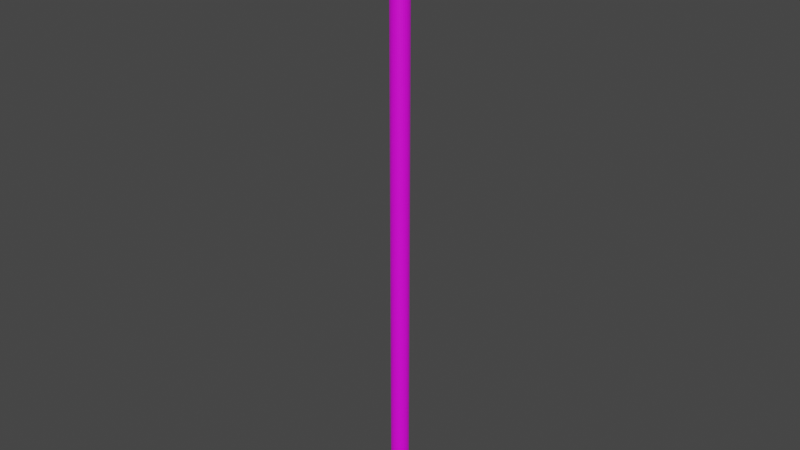 # Source: Casing.blend  (saved by Blender 3.2.14; exported with 4.5.12 LTS)
import bpy
from mathutils import Matrix  # noqa: F401  (used for matrix-valued properties, if any)

bpy.ops.wm.read_factory_settings(use_empty=True)
scene = bpy.context.scene
scene.name = 'Scene'

# ---- collections
col_borehole = bpy.data.collections.new('Borehole'); scene.collection.children.link(col_borehole)

# ---- images (referenced by path relative to the original .blend; pixels are not part of the script)
import os
ASSET_DIR = os.environ.get("B2B_ASSET_DIR", "")  # directory of the original .blend (textures are referenced by path, not embedded)
HERE = os.path.dirname(os.path.abspath(__file__))  # packed textures are extracted next to this script under _unpacked/

def load_image(name, relpath, width, height, colorspace="sRGB"):
    """Load a texture the original file referenced (path relative to the .blend, or extracted next to this script)."""
    p = next((c for c in (os.path.join(HERE, relpath), os.path.join(ASSET_DIR, relpath)) if relpath and os.path.exists(c)), "")
    if p:
        img = bpy.data.images.load(p, check_existing=True)
        img.name = name
    else:  # same state as the original file: an image datablock whose file is absent (Cycles renders it pink)
        img = bpy.data.images.new(name, width, height)
        img.source = "FILE"
        img.filepath = "//" + (relpath or name)
    img.colorspace_settings.name = colorspace
    return img
img_palette_png = load_image('Palette.png', 'Palette.png', 1024, 1024, 'sRGB')

# ---- materials (node trees are filled in below, after node groups)
mat_casing = bpy.data.materials.new('Casing')
mat_casing.use_transparent_shadow = False

# ---- material node trees
mat_casing.use_nodes = True; mat_casing.node_tree.nodes.clear()
_N = mat_casing.node_tree.nodes; _L = mat_casing.node_tree.links
n0 = _N.new('ShaderNodeBsdfPrincipled'); n0.name = 'Principled BSDF'; n0.location = (10, 300)
n0.distribution = 'GGX'
n0.subsurface_method = 'RANDOM_WALK_SKIN'
n0.inputs[3].default_value = 1.45
n0.inputs[27].default_value = (0.0, 0.0, 0.0, 1.0)
n0.inputs[28].default_value = 1.0
n1 = _N.new('ShaderNodeOutputMaterial'); n1.name = 'Material Output'; n1.location = (300, 300)
n2 = _N.new('ShaderNodeTexImage'); n2.name = 'Image Texture'; n2.location = (-344, 193)
n2.image = img_palette_png
_L.new(n0.outputs[0], n1.inputs[0])
_L.new(n2.outputs[0], n0.inputs[0])
n1.is_active_output = True

# ---- world
world_world = bpy.data.worlds.new('World'); scene.world = world_world
world_world.use_nodes = True; world_world.node_tree.nodes.clear()
_N = world_world.node_tree.nodes; _L = world_world.node_tree.links
n0 = _N.new('ShaderNodeOutputWorld'); n0.name = 'World Output'; n0.location = (300, 300)
n1 = _N.new('ShaderNodeBackground'); n1.name = 'Background'; n1.location = (10, 300)
n1.inputs[0].default_value = (0.05088, 0.05088, 0.05088, 1.0)
_L.new(n1.outputs[0], n0.inputs[0])
n0.is_active_output = True
world_world.color = (0.05088, 0.05088, 0.05088)
world_world.use_sun_shadow = False
world_world.sun_shadow_jitter_overblur = 0.0

# ---- meshes
me_casing = bpy.data.meshes.new('Casing')
me_casing.from_pydata([(1.397e-09, 1.1, -100.0), (-0.2146, 1.079, -100.0), (-0.421, 1.016, -100.0), (-0.6111, 0.9146, -100.0), (-0.7778, 0.7778, -100.0), (-0.9146, 0.6111, -100.0), (-1.016, 0.421, -100.0), (-1.079, 0.2146, -100.0), (-1.1, -4.547e-08, -100.0), (-1.079, -0.2146, -100.0), (-1.016, -0.421, -100.0), (-0.9146, -0.6111, -100.0), (-0.7778, -0.7778, -100.0), (-0.6111, -0.9146, -100.0), (-0.421, -1.016, -100.0), (-0.2146, -1.079, -100.0), (9.756e-08, -1.1, -100.0), (0.2146, -1.079, -100.0), (0.421, -1.016, -100.0), (0.6111, -0.9146, -100.0), (0.7778, -0.7778, -100.0), (0.9146, -0.6111, -100.0), (1.016, -0.421, -100.0), (1.079, -0.2146, -100.0), (1.1, 1.573e-08, -100.0), (1.079, 0.2146, -100.0), (1.016, 0.421, -100.0), (0.9146, 0.6111, -100.0), (0.7778, 0.7778, -100.0), (0.6111, 0.9146, -100.0), (0.421, 1.016, -100.0), (0.2146, 1.079, -100.0), (-2.639e-09, 1.467, -100.0), (-0.2861, 1.438, -100.0), (-0.5613, 1.355, -100.0), (-0.8148, 1.219, -100.0), (-1.037, 1.037, -100.0), (-1.219, 0.8148, -100.0), (-1.355, 0.5613, -100.0), (-1.438, 0.2861, -100.0), (-1.467, -6.808e-08, -100.0), (-1.438, -0.2861, -100.0), (-1.355, -0.5613, -100.0), (-1.219, -0.8148, -100.0), (-1.037, -1.037, -100.0), (-0.8148, -1.219, -100.0), (-0.5613, -1.355, -100.0), (-0.2861, -1.438, -100.0), (1.256e-07, -1.467, -100.0), (0.2861, -1.438, -100.0), (0.5613, -1.355, -100.0), (0.8148, -1.219, -100.0), (1.037, -1.037, -100.0), (1.219, -0.8148, -100.0), (1.355, -0.5613, -100.0), (1.438, -0.2861, -100.0), (1.467, 1.352e-08, -100.0), (1.438, 0.2861, -100.0), (1.355, 0.5613, -100.0), (1.219, 0.8148, -100.0), (1.037, 1.037, -100.0), (0.8148, 1.219, -100.0), (0.5613, 1.355, -100.0), (0.2861, 1.438, -100.0), (8.304e-10, 1.151, 0.0), (1.397e-09, 1.1, -0.05123), (-0.2146, 1.079, -0.05123), (-0.2246, 1.129, 0.0), (-0.421, 1.016, -0.05123), (-0.4407, 1.064, 0.0), (-0.6111, 0.9146, -0.05123), (-0.6397, 0.9574, 0.0), (-0.7778, 0.7778, -0.05123), (-0.8142, 0.8142, 0.0), (-0.9146, 0.6111, -0.05123), (-0.9574, 0.6397, 0.0), (-1.016, 0.421, -0.05123), (-1.064, 0.4407, 0.0), (-1.079, 0.2146, -0.05123), (-1.129, 0.2246, 0.0), (-1.1, -4.547e-08, -0.05123), (-1.151, -4.865e-08, 0.0), (-1.079, -0.2146, -0.05123), (-1.129, -0.2246, 0.0), (-1.016, -0.421, -0.05123), (-1.064, -0.4407, 0.0), (-0.9146, -0.6111, -0.05123), (-0.9574, -0.6397, 0.0), (-0.7778, -0.7778, -0.05123), (-0.8142, -0.8142, 0.0), (-0.6111, -0.9146, -0.05123), (-0.6397, -0.9574, 0.0), (-0.421, -1.016, -0.05123), (-0.4407, -1.064, 0.0), (-0.2146, -1.079, -0.05123), (-0.2246, -1.129, 0.0), (9.756e-08, -1.1, -0.05123), (1.015e-07, -1.151, 0.0), (0.2146, -1.079, -0.05123), (0.2246, -1.129, 0.0), (0.421, -1.016, -0.05123), (0.4407, -1.064, 0.0), (0.6111, -0.9146, -0.05123), (0.6397, -0.9574, 0.0), (0.7778, -0.7778, -0.05123), (0.8142, -0.8142, 0.0), (0.9146, -0.6111, -0.05123), (0.9574, -0.6397, 0.0), (1.016, -0.421, -0.05123), (1.064, -0.4407, 0.0), (1.079, -0.2146, -0.05123), (1.129, -0.2246, 0.0), (1.1, 1.573e-08, -0.05123), (1.151, 1.541e-08, 0.0), (1.079, 0.2146, -0.05123), (1.129, 0.2246, 0.0), (1.016, 0.421, -0.05123), (1.064, 0.4407, 0.0), (0.9146, 0.6111, -0.05123), (0.9574, 0.6397, 0.0), (0.7778, 0.7778, -0.05123), (0.8142, 0.8142, 0.0), (0.6111, 0.9146, -0.05123), (0.6397, 0.9574, 0.0), (0.421, 1.016, -0.05123), (0.4407, 1.064, 0.0), (0.2146, 1.079, -0.05123), (0.2246, 1.129, 0.0), (-2.639e-09, 1.467, -0.05123), (-2.072e-09, 1.415, 0.0), (-0.2761, 1.388, 0.0), (-0.2861, 1.438, -0.05123), (-0.5416, 1.307, 0.0), (-0.5613, 1.355, -0.05123), (-0.7862, 1.177, 0.0), (-0.8148, 1.219, -0.05123), (-1.001, 1.001, 0.0), (-1.037, 1.037, -0.05123), (-1.177, 0.7862, 0.0), (-1.219, 0.8148, -0.05123), (-1.307, 0.5416, 0.0), (-1.355, 0.5613, -0.05123), (-1.388, 0.2761, 0.0), (-1.438, 0.2861, -0.05123), (-1.415, -6.491e-08, 0.0), (-1.467, -6.808e-08, -0.05123), (-1.388, -0.2761, 0.0), (-1.438, -0.2861, -0.05123), (-1.307, -0.5416, 0.0), (-1.355, -0.5613, -0.05123), (-1.177, -0.7862, 0.0), (-1.219, -0.8148, -0.05123), (-1.001, -1.001, 0.0), (-1.037, -1.037, -0.05123), (-0.7862, -1.177, 0.0), (-0.8148, -1.219, -0.05123), (-0.5416, -1.307, 0.0), (-0.5613, -1.355, -0.05123), (-0.2761, -1.388, 0.0), (-0.2861, -1.438, -0.05123), (1.216e-07, -1.415, 0.0), (1.256e-07, -1.467, -0.05123), (0.2761, -1.388, 0.0), (0.2861, -1.438, -0.05123), (0.5416, -1.307, 0.0), (0.5613, -1.355, -0.05123), (0.7862, -1.177, 0.0), (0.8148, -1.219, -0.05123), (1.001, -1.001, 0.0), (1.037, -1.037, -0.05123), (1.177, -0.7862, 0.0), (1.219, -0.8148, -0.05123), (1.307, -0.5416, 0.0), (1.355, -0.5613, -0.05123), (1.388, -0.2761, 0.0), (1.438, -0.2861, -0.05123), (1.415, 1.383e-08, 0.0), (1.467, 1.352e-08, -0.05123), (1.388, 0.2761, 0.0), (1.438, 0.2861, -0.05123), (1.307, 0.5416, 0.0), (1.355, 0.5613, -0.05123), (1.177, 0.7862, 0.0), (1.219, 0.8148, -0.05123), (1.001, 1.001, 0.0), (1.037, 1.037, -0.05123), (0.7862, 1.177, 0.0), (0.8148, 1.219, -0.05123), (0.5416, 1.307, 0.0), (0.5613, 1.355, -0.05123), (0.2761, 1.388, 0.0), (0.2861, 1.438, -0.05123)], [], [(72, 4, 3, 70), (126, 31, 30, 124), (100, 18, 17, 98), (74, 5, 4, 72), (128, 32, 33, 131), (102, 19, 18, 100), (76, 6, 5, 74), (68, 2, 1, 66), (104, 20, 19, 102), (78, 7, 6, 76), (106, 21, 20, 104), (80, 8, 7, 78), (108, 22, 21, 106), (82, 9, 8, 80), (110, 23, 22, 108), (84, 10, 9, 82), (112, 24, 23, 110), (86, 11, 10, 84), (114, 25, 24, 112), (88, 12, 11, 86), (116, 26, 25, 114), (90, 13, 12, 88), (118, 27, 26, 116), (92, 14, 13, 90), (120, 28, 27, 118), (94, 15, 14, 92), (65, 0, 31, 126), (122, 29, 28, 120), (96, 16, 15, 94), (70, 3, 2, 68), (124, 30, 29, 122), (98, 17, 16, 96), (177, 56, 57, 179), (123, 186, 188, 125), (71, 134, 136, 73), (179, 57, 58, 181), (125, 188, 190, 127), (73, 136, 138, 75), (181, 58, 59, 183), (127, 190, 129, 64), (75, 138, 140, 77), (183, 59, 60, 185), (191, 63, 32, 128), (77, 140, 142, 79), (185, 60, 61, 187), (133, 34, 35, 135), (79, 142, 144, 81), (187, 61, 62, 189), (135, 35, 36, 137), (81, 144, 146, 83), (189, 62, 63, 191), (137, 36, 37, 139), (83, 146, 148, 85), (139, 37, 38, 141), (85, 148, 150, 87), (131, 33, 34, 133), (141, 38, 39, 143), (87, 150, 152, 89), (143, 39, 40, 145), (89, 152, 154, 91), (145, 40, 41, 147), (91, 154, 156, 93), (147, 41, 42, 149), (93, 156, 158, 95), (149, 42, 43, 151), (95, 158, 160, 97), (151, 43, 44, 153), (97, 160, 162, 99), (153, 44, 45, 155), (99, 162, 164, 101), (155, 45, 46, 157), (101, 164, 166, 103), (157, 46, 47, 159), (103, 166, 168, 105), (159, 47, 48, 161), (105, 168, 170, 107), (161, 48, 49, 163), (107, 170, 172, 109), (163, 49, 50, 165), (109, 172, 174, 111), (165, 50, 51, 167), (111, 174, 176, 113), (167, 51, 52, 169), (113, 176, 178, 115), (169, 52, 53, 171), (115, 178, 180, 117), (171, 53, 54, 173), (117, 180, 182, 119), (64, 129, 130, 67), (173, 54, 55, 175), (119, 182, 184, 121), (67, 130, 132, 69), (175, 55, 56, 177), (121, 184, 186, 123), (69, 132, 134, 71), (67, 66, 65, 64), (69, 68, 66, 67), (71, 70, 68, 69), (73, 72, 70, 71), (75, 74, 72, 73), (77, 76, 74, 75), (79, 78, 76, 77), (81, 80, 78, 79), (83, 82, 80, 81), (85, 84, 82, 83), (87, 86, 84, 85), (89, 88, 86, 87), (91, 90, 88, 89), (93, 92, 90, 91), (95, 94, 92, 93), (97, 96, 94, 95), (99, 98, 96, 97), (101, 100, 98, 99), (103, 102, 100, 101), (105, 104, 102, 103), (107, 106, 104, 105), (109, 108, 106, 107), (111, 110, 108, 109), (113, 112, 110, 111), (115, 114, 112, 113), (117, 116, 114, 115), (119, 118, 116, 117), (121, 120, 118, 119), (123, 122, 120, 121), (125, 124, 122, 123), (127, 126, 124, 125), (64, 65, 126, 127), (131, 130, 129, 128), (133, 132, 130, 131), (135, 134, 132, 133), (137, 136, 134, 135), (139, 138, 136, 137), (141, 140, 138, 139), (143, 142, 140, 141), (145, 144, 142, 143), (147, 146, 144, 145), (149, 148, 146, 147), (151, 150, 148, 149), (153, 152, 150, 151), (155, 154, 152, 153), (157, 156, 154, 155), (159, 158, 156, 157), (161, 160, 158, 159), (163, 162, 160, 161), (165, 164, 162, 163), (167, 166, 164, 165), (169, 168, 166, 167), (171, 170, 168, 169), (173, 172, 170, 171), (175, 174, 172, 173), (177, 176, 174, 175), (179, 178, 176, 177), (181, 180, 178, 179), (183, 182, 180, 181), (185, 184, 182, 183), (187, 186, 184, 185), (189, 188, 186, 187), (191, 190, 188, 189), (128, 129, 190, 191), (66, 1, 0, 65)])
_uv = me_casing.uv_layers.new(name='UVMap')
_uv.uv.foreach_set('vector', [0.06763, 0.76, 0.06763, 0.76, 0.06763, 0.76, 0.06763, 0.76, 0.06763, 0.76, 0.06763, 0.76, 0.06763, 0.76, 0.06763, 0.76, 0.06763, 0.76, 0.06763, 0.76, 0.06763, 0.76, 0.06763, 0.76, 0.06763, 0.76, 0.06763, 0.76, 0.06763, 0.76, 0.06763, 0.76, 0.06763, 0.76, 0.06763, 0.76, 0.06763, 0.76, 0.06763, 0.76, 0.06763, 0.76, 0.06763, 0.76, 0.06763, 0.76, 0.06763, 0.76, 0.06763, 0.76, 0.06763, 0.76, 0.06763, 0.76, 0.06763, 0.76, 0.06763, 0.76, 0.06763, 0.76, 0.06763, 0.76, 0.06763, 0.76, 0.06763, 0.76, 0.06763, 0.76, 0.06763, 0.76, 0.06763, 0.76, 0.06763, 0.76, 0.06763, 0.76, 0.06763, 0.76, 0.06763, 0.76, 0.06763, 0.76, 0.06763, 0.76, 0.06763, 0.76, 0.06763, 0.76, 0.06763, 0.76, 0.06763, 0.76, 0.06763, 0.76, 0.06763, 0.76, 0.06763, 0.76, 0.06763, 0.76, 0.06763, 0.76, 0.06763, 0.76, 0.06763, 0.76, 0.06763, 0.76, 0.06763, 0.76, 0.06763, 0.76, 0.06763, 0.76, 0.06763, 0.76, 0.06763, 0.76, 0.06763, 0.76, 0.06763, 0.76, 0.06763, 0.76, 0.06763, 0.76, 0.06763, 0.76, 0.06763, 0.76, 0.06763, 0.76, 0.06763, 0.76, 0.06763, 0.76, 0.06763, 0.76, 0.06763, 0.76, 0.06763, 0.76, 0.06763, 0.76, 0.06763, 0.76, 0.06763, 0.76, 0.06763, 0.76, 0.06763, 0.76, 0.06763, 0.76, 0.06763, 0.76, 0.06763, 0.76, 0.06763, 0.76, 0.06763, 0.76, 0.06763, 0.76, 0.06763, 0.76, 0.06763, 0.76, 0.06763, 0.76, 0.06763, 0.76, 0.06763, 0.76, 0.06763, 0.76, 0.06763, 0.76, 0.06763, 0.76, 0.06763, 0.76, 0.06763, 0.76, 0.06763, 0.76, 0.06763, 0.76, 0.06763, 0.76, 0.06763, 0.76, 0.06763, 0.76, 0.06763, 0.76, 0.06763, 0.76, 0.06763, 0.76, 0.06763, 0.76, 0.06763, 0.76, 0.06763, 0.76, 0.06763, 0.76, 0.06763, 0.76, 0.06763, 0.76, 0.06763, 0.76, 0.06763, 0.76, 0.06763, 0.76, 0.06763, 0.76, 0.06763, 0.76, 0.06763, 0.76, 0.06763, 0.76, 0.06763, 0.76, 0.06763, 0.76, 0.06763, 0.76, 0.06763, 0.76, 0.06763, 0.76, 0.06763, 0.76, 0.06763, 0.76, 0.06763, 0.76, 0.06763, 0.76, 0.06763, 0.76, 0.06763, 0.76, 0.06763, 0.76, 0.06763, 0.76, 0.06763, 0.76, 0.06763, 0.76, 0.06763, 0.76, 0.06763, 0.76, 0.06763, 0.76, 0.06763, 0.76, 0.06763, 0.76, 0.06763, 0.76, 0.06763, 0.76, 0.06763, 0.76, 0.06763, 0.76, 0.06763, 0.76, 0.06763, 0.76, 0.06763, 0.76, 0.06763, 0.76, 0.06763, 0.76, 0.06763, 0.76, 0.06763, 0.76, 0.06763, 0.76, 0.06763, 0.76, 0.06763, 0.76, 0.06763, 0.76, 0.06763, 0.76, 0.06763, 0.76, 0.06763, 0.76, 0.06763, 0.76, 0.06763, 0.76, 0.06763, 0.76, 0.06763, 0.76, 0.06763, 0.76, 0.06763, 0.76, 0.06763, 0.76, 0.06763, 0.76, 0.06763, 0.76, 0.06763, 0.76, 0.06763, 0.76, 0.06763, 0.76, 0.06763, 0.76, 0.06763, 0.76, 0.06763, 0.76, 0.06763, 0.76, 0.06763, 0.76, 0.06763, 0.76, 0.06763, 0.76, 0.06763, 0.76, 0.06763, 0.76, 0.06763, 0.76, 0.06763, 0.76, 0.06763, 0.76, 0.06763, 0.76, 0.06763, 0.76, 0.06763, 0.76, 0.06763, 0.76, 0.06763, 0.76, 0.06763, 0.76, 0.06763, 0.76, 0.06763, 0.76, 0.06763, 0.76, 0.06763, 0.76, 0.06763, 0.76, 0.06763, 0.76, 0.06763, 0.76, 0.06763, 0.76, 0.06763, 0.76, 0.06763, 0.76, 0.06763, 0.76, 0.06763, 0.76, 0.06763, 0.76, 0.06763, 0.76, 0.06763, 0.76, 0.06763, 0.76, 0.06763, 0.76, 0.06763, 0.76, 0.06763, 0.76, 0.06763, 0.76, 0.06763, 0.76, 0.06763, 0.76, 0.06763, 0.76, 0.06763, 0.76, 0.06763, 0.76, 0.06763, 0.76, 0.06763, 0.76, 0.06763, 0.76, 0.06763, 0.76, 0.06763, 0.76, 0.06763, 0.76, 0.06763, 0.76, 0.06763, 0.76, 0.06763, 0.76, 0.06763, 0.76, 0.06763, 0.76, 0.06763, 0.76, 0.06763, 0.76, 0.06763, 0.76, 0.06763, 0.76, 0.06763, 0.76, 0.06763, 0.76, 0.06763, 0.76, 0.06763, 0.76, 0.06763, 0.76, 0.06763, 0.76, 0.06763, 0.76, 0.06763, 0.76, 0.06763, 0.76, 0.06763, 0.76, 0.06763, 0.76, 0.06763, 0.76, 0.06763, 0.76, 0.06763, 0.76, 0.06763, 0.76, 0.06763, 0.76, 0.06763, 0.76, 0.06763, 0.76, 0.06763, 0.76, 0.06763, 0.76, 0.06763, 0.76, 0.06763, 0.76, 0.06763, 0.76, 0.06763, 0.76, 0.06763, 0.76, 0.06763, 0.76, 0.06763, 0.76, 0.06763, 0.76, 0.06763, 0.76, 0.06763, 0.76, 0.06763, 0.76, 0.06763, 0.76, 0.06763, 0.76, 0.06763, 0.76, 0.06763, 0.76, 0.06763, 0.76, 0.06763, 0.76, 0.06763, 0.76, 0.06763, 0.76, 0.06763, 0.76, 0.06763, 0.76, 0.06763, 0.76, 0.06763, 0.76, 0.06763, 0.76, 0.06763, 0.76, 0.06763, 0.76, 0.06763, 0.76, 0.06763, 0.76, 0.06763, 0.76, 0.06763, 0.76, 0.06763, 0.76, 0.06763, 0.76, 0.06763, 0.76, 0.06763, 0.76, 0.06763, 0.76, 0.06763, 0.76, 0.06763, 0.76, 0.06763, 0.76, 0.06763, 0.76, 0.06763, 0.76, 0.06763, 0.76, 0.06763, 0.76, 0.06763, 0.76, 0.06763, 0.76, 0.06763, 0.76, 0.06763, 0.76, 0.06763, 0.76, 0.06763, 0.76, 0.06763, 0.76, 0.06763, 0.76, 0.06763, 0.76, 0.06763, 0.76, 0.06763, 0.76, 0.06763, 0.76, 0.06763, 0.76, 0.06763, 0.76, 0.06763, 0.76, 0.06763, 0.76, 0.06763, 0.76, 0.06763, 0.76, 0.06763, 0.76, 0.06763, 0.76, 0.06763, 0.76, 0.06763, 0.76, 0.06763, 0.76, 0.06763, 0.76, 0.06763, 0.76, 0.06763, 0.76, 0.06763, 0.76, 0.06763, 0.76, 0.06763, 0.76, 0.06763, 0.76, 0.06763, 0.76, 0.06763, 0.76, 0.06763, 0.76, 0.06763, 0.76, 0.06763, 0.76, 0.06763, 0.76, 0.06763, 0.76, 0.06763, 0.76, 0.06763, 0.76, 0.06763, 0.76, 0.06763, 0.76, 0.06763, 0.76, 0.06763, 0.76, 0.06763, 0.76, 0.06763, 0.76, 0.06763, 0.76, 0.06763, 0.76, 0.06763, 0.76, 0.06763, 0.76, 0.06763, 0.76, 0.06763, 0.76, 0.06763, 0.76, 0.06763, 0.76, 0.06763, 0.76, 0.06763, 0.76, 0.06763, 0.76, 0.06763, 0.76, 0.06763, 0.76, 0.06763, 0.76, 0.06763, 0.76, 0.06763, 0.76, 0.06763, 0.76, 0.06763, 0.76, 0.06763, 0.76, 0.06763, 0.76, 0.06763, 0.76, 0.06763, 0.76, 0.06763, 0.76, 0.06763, 0.76, 0.06763, 0.76, 0.06763, 0.76, 0.06763, 0.76, 0.06763, 0.76, 0.06763, 0.76, 0.06763, 0.76, 0.06763, 0.76, 0.06763, 0.76, 0.06763, 0.76, 0.06763, 0.76, 0.06763, 0.76, 0.06763, 0.76, 0.06763, 0.76, 0.06763, 0.76, 0.06763, 0.76, 0.06763, 0.76, 0.06763, 0.76, 0.06763, 0.76, 0.06763, 0.76, 0.06763, 0.76, 0.06763, 0.76, 0.06763, 0.76, 0.06763, 0.76, 0.06763, 0.76, 0.06763, 0.76, 0.06763, 0.76, 0.06763, 0.76, 0.06763, 0.76, 0.06763, 0.76, 0.06763, 0.76, 0.06763, 0.76, 0.06763, 0.76, 0.06763, 0.76, 0.06763, 0.76, 0.06763, 0.76, 0.06763, 0.76, 0.06763, 0.76, 0.06763, 0.76, 0.06763, 0.76, 0.06763, 0.76, 0.06763, 0.76, 0.06763, 0.76, 0.06763, 0.76, 0.06763, 0.76, 0.06763, 0.76, 0.06763, 0.76, 0.06763, 0.76, 0.06763, 0.76, 0.06763, 0.76, 0.06763, 0.76, 0.06763, 0.76, 0.06763, 0.76, 0.06763, 0.76, 0.06763, 0.76, 0.06763, 0.76, 0.06763, 0.76, 0.06763, 0.76, 0.06763, 0.76, 0.06763, 0.76, 0.06763, 0.76, 0.06763, 0.76, 0.06763, 0.76, 0.06763, 0.76, 0.06763, 0.76, 0.06763, 0.76, 0.06763, 0.76, 0.06763, 0.76, 0.06763, 0.76, 0.06763, 0.76, 0.06763, 0.76, 0.06763, 0.76, 0.06763, 0.76, 0.06763, 0.76, 0.06763, 0.76, 0.06763, 0.76, 0.06763, 0.76, 0.06763, 0.76, 0.06763, 0.76, 0.06763, 0.76, 0.06763, 0.76, 0.06763, 0.76, 0.06763, 0.76, 0.06763, 0.76, 0.06763, 0.76, 0.06763, 0.76, 0.06763, 0.76, 0.06763, 0.76, 0.06763, 0.76, 0.06763, 0.76, 0.06763, 0.76, 0.06763, 0.76, 0.06763, 0.76, 0.06763, 0.76, 0.06763, 0.76, 0.06763, 0.76, 0.06763, 0.76, 0.06763, 0.76, 0.06763, 0.76, 0.06763, 0.76, 0.06763, 0.76, 0.06763, 0.76, 0.06763, 0.76, 0.06763, 0.76, 0.06763, 0.76, 0.06763, 0.76, 0.06763, 0.76, 0.06763, 0.76, 0.06763, 0.76, 0.06763, 0.76, 0.06763, 0.76, 0.06763, 0.76, 0.06763, 0.76, 0.06763, 0.76, 0.06763, 0.76, 0.06763, 0.76, 0.06763, 0.76, 0.06763, 0.76, 0.06763, 0.76, 0.06763, 0.76, 0.06763, 0.76, 0.06763, 0.76, 0.06763, 0.76, 0.06763, 0.76, 0.06763, 0.76, 0.06763, 0.76, 0.06763, 0.76, 0.06763, 0.76, 0.06763, 0.76, 0.06763, 0.76, 0.06763, 0.76, 0.06763, 0.76, 0.06763, 0.76, 0.06763, 0.76, 0.06763, 0.76, 0.06763, 0.76, 0.06763, 0.76, 0.06763, 0.76, 0.06763, 0.76, 0.06763, 0.76, 0.06763, 0.76, 0.06763, 0.76, 0.06763, 0.76, 0.06763, 0.76, 0.06763, 0.76, 0.06763, 0.76, 0.06763, 0.76, 0.06763, 0.76, 0.06763, 0.76, 0.06763, 0.76, 0.06763, 0.76, 0.06763, 0.76, 0.06763, 0.76, 0.06763, 0.76, 0.06763, 0.76, 0.06763, 0.76, 0.06763, 0.76, 0.06763, 0.76, 0.06763, 0.76, 0.06763, 0.76, 0.06763, 0.76, 0.06763, 0.76, 0.06763, 0.76, 0.06763, 0.76, 0.06763, 0.76, 0.06763, 0.76, 0.06763, 0.76, 0.06763, 0.76, 0.06763, 0.76, 0.06763, 0.76, 0.06763, 0.76, 0.06763, 0.76, 0.06763, 0.76, 0.06763, 0.76, 0.06763, 0.76, 0.06763, 0.76, 0.06763, 0.76, 0.06763, 0.76, 0.06763, 0.76, 0.06763, 0.76, 0.06763, 0.76, 0.06763, 0.76, 0.06763, 0.76, 0.06763, 0.76, 0.06763, 0.76, 0.06763, 0.76, 0.06763, 0.76, 0.06763, 0.76, 0.06763, 0.76, 0.06763, 0.76, 0.06763, 0.76, 0.06763, 0.76, 0.06763, 0.76, 0.06763, 0.76, 0.06763, 0.76, 0.06763, 0.76, 0.06763, 0.76, 0.06763, 0.76, 0.06763, 0.76, 0.06763, 0.76, 0.06763, 0.76, 0.06763, 0.76, 0.06763, 0.76, 0.06763, 0.76, 0.06763, 0.76, 0.06763, 0.76, 0.06763, 0.76, 0.06763, 0.76, 0.06763, 0.76, 0.06763, 0.76, 0.06763, 0.76, 0.06763, 0.76, 0.06763, 0.76, 0.06763, 0.76, 0.06763, 0.76, 0.06763, 0.76, 0.06763, 0.76, 0.06763, 0.76, 0.06763, 0.76, 0.06763, 0.76, 0.06763, 0.76, 0.06763, 0.76, 0.06763, 0.76, 0.06763, 0.76, 0.06763, 0.76, 0.06763, 0.76, 0.06763, 0.76, 0.06763, 0.76, 0.06763, 0.76, 0.06763, 0.76, 0.06763, 0.76, 0.06763, 0.76, 0.06763, 0.76, 0.06763, 0.76, 0.06763, 0.76, 0.06763, 0.76, 0.06763, 0.76, 0.06763, 0.76, 0.06763, 0.76, 0.06763, 0.76, 0.06763, 0.76, 0.06763, 0.76, 0.06763, 0.76, 0.06763, 0.76, 0.06763, 0.76, 0.06763, 0.76, 0.06763, 0.76, 0.06763, 0.76, 0.06763, 0.76, 0.06763, 0.76, 0.06763, 0.76, 0.06763, 0.76, 0.06763, 0.76, 0.06763, 0.76, 0.06763, 0.76, 0.06763, 0.76, 0.06763, 0.76, 0.06763, 0.76, 0.06763, 0.76, 0.06763, 0.76, 0.06763, 0.76, 0.06763, 0.76, 0.06763, 0.76, 0.06763, 0.76, 0.06763, 0.76, 0.06763, 0.76, 0.06763, 0.76, 0.06763, 0.76, 0.06763, 0.76, 0.06763, 0.76, 0.06763, 0.76, 0.06763, 0.76, 0.06763, 0.76, 0.06763, 0.76, 0.06763, 0.76, 0.06763, 0.76, 0.06763, 0.76, 0.06763, 0.76, 0.06763, 0.76, 0.06763, 0.76, 0.06763, 0.76, 0.06763, 0.76, 0.06763, 0.76, 0.06763, 0.76, 0.06763, 0.76, 0.06763, 0.76, 0.06763, 0.76, 0.06763, 0.76, 0.06763, 0.76])
me_casing.materials.append(mat_casing)
me_casing.update()
me_head = bpy.data.meshes.new('Head')
me_head.from_pydata([(1.397e-09, 1.1, 0.0), (-0.2146, 1.079, 0.0), (-0.421, 1.016, 0.0), (-0.6111, 0.9146, 0.0), (-0.7778, 0.7778, 0.0), (-0.9146, 0.6111, 0.0), (-1.016, 0.421, 0.0), (-1.079, 0.2146, 0.0), (-1.1, -4.547e-08, 0.0), (-1.079, -0.2146, 0.0), (-1.016, -0.421, 0.0), (-0.9146, -0.6111, 0.0), (-0.7778, -0.7778, 0.0), (-0.6111, -0.9146, 0.0), (-0.421, -1.016, 0.0), (-0.2146, -1.079, 0.0), (9.756e-08, -1.1, 0.0), (0.2146, -1.079, 0.0), (0.421, -1.016, 0.0), (0.6111, -0.9146, 0.0), (0.7778, -0.7778, 0.0), (0.9146, -0.6111, 0.0), (1.016, -0.421, 0.0), (1.079, -0.2146, 0.0), (1.1, 1.573e-08, 0.0), (1.079, 0.2146, 0.0), (1.016, 0.421, 0.0), (0.9146, 0.6111, 0.0), (0.7778, 0.7778, 0.0), (0.6111, 0.9146, 0.0), (0.421, 1.016, 0.0), (0.2146, 1.079, 0.0), (-2.639e-09, 1.467, 0.0), (-0.2861, 1.438, 0.0), (-0.5613, 1.355, 0.0), (-0.8148, 1.219, 0.0), (-1.037, 1.037, 0.0), (-1.219, 0.8148, 0.0), (-1.355, 0.5613, 0.0), (-1.438, 0.2861, 0.0), (-1.467, -6.808e-08, 0.0), (-1.438, -0.2861, 0.0), (-1.355, -0.5613, 0.0), (-1.219, -0.8148, 0.0), (-1.037, -1.037, 0.0), (-0.8148, -1.219, 0.0), (-0.5613, -1.355, 0.0), (-0.2861, -1.438, 0.0), (1.256e-07, -1.467, 0.0), (0.2861, -1.438, 0.0), (0.5613, -1.355, 0.0), (0.8148, -1.219, 0.0), (1.037, -1.037, 0.0), (1.219, -0.8148, 0.0), (1.355, -0.5613, 0.0), (1.438, -0.2861, 0.0), (1.467, 1.352e-08, 0.0), (1.438, 0.2861, 0.0), (1.355, 0.5613, 0.0), (1.219, 0.8148, 0.0), (1.037, 1.037, 0.0), (0.8148, 1.219, 0.0), (0.5613, 1.355, 0.0), (0.2861, 1.438, 0.0), (-0.2861, 1.438, 1.0), (-2.639e-09, 1.467, 1.0), (-0.5613, 1.355, 1.0), (-0.8148, 1.219, 1.0), (-1.037, 1.037, 1.0), (-1.219, 0.8148, 1.0), (-1.355, 0.5613, 1.0), (-1.438, 0.2861, 1.0), (-1.467, -6.808e-08, 1.0), (-1.438, -0.2861, 1.0), (-1.355, -0.5613, 1.0), (-1.219, -0.8148, 1.0), (-1.037, -1.037, 1.0), (-0.8148, -1.219, 1.0), (-0.5613, -1.355, 1.0), (-0.2861, -1.438, 1.0), (1.256e-07, -1.467, 1.0), (0.2861, -1.438, 1.0), (0.5613, -1.355, 1.0), (0.8148, -1.219, 1.0), (1.037, -1.037, 1.0), (1.219, -0.8148, 1.0), (1.355, -0.5613, 1.0), (1.438, -0.2861, 1.0), (1.467, 1.352e-08, 1.0), (1.438, 0.2861, 1.0), (1.355, 0.5613, 1.0), (1.219, 0.8148, 1.0), (1.037, 1.037, 1.0), (0.8148, 1.219, 1.0), (0.5613, 1.355, 1.0), (0.2861, 1.438, 1.0), (1.037, -1.037, 0.5), (1.219, -0.8148, 0.5), (1.355, -0.5613, 0.5), (1.438, -0.2861, 0.5), (1.467, 1.352e-08, 0.5), (1.438, 0.2861, 0.5), (1.355, 0.5613, 0.5), (1.219, 0.8148, 0.5), (-2.639e-09, 1.467, 0.5), (-0.2861, 1.438, 0.5), (1.037, 1.037, 0.5), (-0.5613, 1.355, 0.5), (0.8148, 1.219, 0.5), (-0.8148, 1.219, 0.5), (0.5613, 1.355, 0.5), (-1.037, 1.037, 0.5), (0.2861, 1.438, 0.5), (-1.219, 0.8148, 0.5), (-1.355, 0.5613, 0.5), (-1.438, 0.2861, 0.5), (-1.467, -6.808e-08, 0.5), (-1.438, -0.2861, 0.5), (-1.355, -0.5613, 0.5), (-1.219, -0.8148, 0.5), (-1.037, -1.037, 0.5), (-0.8148, -1.219, 0.5), (-0.5613, -1.355, 0.5), (-0.2861, -1.438, 0.5), (1.256e-07, -1.467, 0.5), (0.2861, -1.438, 0.5), (0.5613, -1.355, 0.5), (0.8148, -1.219, 0.5), (-0.3251, 1.635, 1.0), (-3.791e-08, 1.667, 1.0), (-0.6378, 1.54, 1.0), (-0.9259, 1.386, 1.0), (-1.179, 1.179, 1.0), (-1.386, 0.9259, 1.0), (-1.54, 0.6378, 1.0), (-1.635, 0.3251, 1.0), (-1.667, -7.476e-08, 1.0), (-1.635, -0.3251, 1.0), (-1.54, -0.6378, 1.0), (-1.386, -0.9259, 1.0), (-1.179, -1.179, 1.0), (-0.9259, -1.386, 1.0), (-0.6378, -1.54, 1.0), (-0.3251, -1.635, 1.0), (1.37e-07, -1.667, 1.0), (0.3251, -1.635, 1.0), (0.6378, -1.54, 1.0), (0.9259, -1.386, 1.0), (1.179, -1.179, 1.0), (1.386, -0.9259, 1.0), (1.54, -0.6378, 1.0), (1.635, -0.3251, 1.0), (1.667, 1.352e-08, 1.0), (1.635, 0.3251, 1.0), (1.54, 0.6378, 1.0), (1.386, 0.9259, 1.0), (1.179, 1.179, 1.0), (0.9259, 1.386, 1.0), (0.6378, 1.54, 1.0), (0.3251, 1.635, 1.0), (1.179, -1.179, 0.5906), (1.114, -1.114, 0.5), (1.16, -1.16, 0.5265), (-3.791e-08, 1.667, 0.5906), (-2.186e-08, 1.576, 0.5), (-3.318e-08, 1.64, 0.5265), (1.31, -0.8754, 0.5), (1.386, -0.9259, 0.5906), (1.364, -0.9111, 0.5265), (1.456, -0.603, 0.5), (1.54, -0.6378, 0.5906), (1.515, -0.6276, 0.5265), (1.545, -0.3074, 0.5), (1.635, -0.3251, 0.5906), (1.608, -0.3199, 0.5265), (1.576, 1.352e-08, 0.5), (1.667, 1.352e-08, 0.5906), (1.64, 1.35e-08, 0.5265), (1.545, 0.3074, 0.5), (1.635, 0.3251, 0.5906), (1.608, 0.3199, 0.5265), (1.456, 0.603, 0.5), (1.54, 0.6378, 0.5906), (1.515, 0.6276, 0.5265), (1.31, 0.8754, 0.5), (1.386, 0.9259, 0.5906), (1.364, 0.9111, 0.5265), (-0.3074, 1.545, 0.5), (-0.3251, 1.635, 0.5906), (-0.3199, 1.608, 0.5265), (1.114, 1.114, 0.5), (1.179, 1.179, 0.5906), (1.16, 1.16, 0.5265), (-0.603, 1.456, 0.5), (-0.6378, 1.54, 0.5906), (-0.6276, 1.515, 0.5265), (0.8754, 1.31, 0.5), (0.9259, 1.386, 0.5906), (0.9111, 1.364, 0.5265), (-0.8754, 1.31, 0.5), (-0.9259, 1.386, 0.5906), (-0.9111, 1.364, 0.5265), (0.603, 1.456, 0.5), (0.6378, 1.54, 0.5906), (0.6276, 1.515, 0.5265), (-1.114, 1.114, 0.5), (-1.179, 1.179, 0.5906), (-1.16, 1.16, 0.5265), (0.3074, 1.545, 0.5), (0.3251, 1.635, 0.5906), (0.3199, 1.608, 0.5265), (-1.31, 0.8754, 0.5), (-1.386, 0.9259, 0.5906), (-1.364, 0.9111, 0.5265), (-1.456, 0.603, 0.5), (-1.54, 0.6378, 0.5906), (-1.515, 0.6276, 0.5265), (-1.545, 0.3074, 0.5), (-1.635, 0.3251, 0.5906), (-1.608, 0.3199, 0.5265), (-1.576, -7.172e-08, 0.5), (-1.667, -7.476e-08, 0.5906), (-1.64, -7.381e-08, 0.5265), (-1.545, -0.3074, 0.5), (-1.635, -0.3251, 0.5906), (-1.608, -0.3199, 0.5265), (-1.456, -0.603, 0.5), (-1.54, -0.6378, 0.5906), (-1.515, -0.6276, 0.5265), (-1.31, -0.8754, 0.5), (-1.386, -0.9259, 0.5906), (-1.364, -0.9111, 0.5265), (-1.114, -1.114, 0.5), (-1.179, -1.179, 0.5906), (-1.16, -1.16, 0.5265), (-0.8754, -1.31, 0.5), (-0.9259, -1.386, 0.5906), (-0.9111, -1.364, 0.5265), (-0.603, -1.456, 0.5), (-0.6378, -1.54, 0.5906), (-0.6276, -1.515, 0.5265), (-0.3074, -1.545, 0.5), (-0.3251, -1.635, 0.5906), (-0.3199, -1.608, 0.5265), (1.318e-07, -1.576, 0.5), (1.37e-07, -1.667, 0.5906), (1.355e-07, -1.64, 0.5265), (0.3074, -1.545, 0.5), (0.3251, -1.635, 0.5906), (0.3199, -1.608, 0.5265), (0.603, -1.456, 0.5), (0.6378, -1.54, 0.5906), (0.6276, -1.515, 0.5265), (0.8754, -1.31, 0.5), (0.9259, -1.386, 0.5906), (0.9111, -1.364, 0.5265), (-0.2146, 1.079, 0.7744), (-0.2588, 1.301, 1.0), (-0.2276, 1.144, 0.9339), (-1.098e-09, 1.327, 1.0), (1.397e-09, 1.1, 0.7744), (6.985e-10, 1.166, 0.9339), (-0.421, 1.016, 0.7744), (-0.5077, 1.226, 1.0), (-0.4464, 1.078, 0.9339), (-0.6111, 0.9146, 0.7744), (-0.7371, 1.103, 1.0), (-0.648, 0.9698, 0.9339), (-0.7778, 0.7778, 0.7744), (-0.9381, 0.9381, 1.0), (-0.8248, 0.8248, 0.9339), (-0.9146, 0.6111, 0.7744), (-1.103, 0.7371, 1.0), (-0.9698, 0.648, 0.9339), (-1.016, 0.421, 0.7744), (-1.226, 0.5077, 1.0), (-1.078, 0.4464, 0.9339), (-1.079, 0.2146, 0.7744), (-1.301, 0.2588, 1.0), (-1.144, 0.2276, 0.9339), (-1.1, -4.547e-08, 0.7744), (-1.327, -5.945e-08, 1.0), (-1.166, -4.983e-08, 0.9339), (-1.079, -0.2146, 0.7744), (-1.301, -0.2588, 1.0), (-1.144, -0.2276, 0.9339), (-1.016, -0.421, 0.7744), (-1.226, -0.5077, 1.0), (-1.078, -0.4464, 0.9339), (-0.9146, -0.6111, 0.7744), (-1.103, -0.7371, 1.0), (-0.9698, -0.648, 0.9339), (-0.7778, -0.7778, 0.7744), (-0.9381, -0.9381, 1.0), (-0.8248, -0.8248, 0.9339), (-0.6111, -0.9146, 0.7744), (-0.7371, -1.103, 1.0), (-0.648, -0.9698, 0.9339), (-0.421, -1.016, 0.7744), (-0.5077, -1.226, 1.0), (-0.4464, -1.078, 0.9339), (-0.2146, -1.079, 0.7744), (-0.2588, -1.301, 1.0), (-0.2276, -1.144, 0.9339), (9.756e-08, -1.1, 0.7744), (1.149e-07, -1.327, 1.0), (1.029e-07, -1.166, 0.9339), (0.2146, -1.079, 0.7744), (0.2588, -1.301, 1.0), (0.2276, -1.144, 0.9339), (0.421, -1.016, 0.7744), (0.5077, -1.226, 1.0), (0.4464, -1.078, 0.9339), (0.6111, -0.9146, 0.7744), (0.7371, -1.103, 1.0), (0.648, -0.9698, 0.9339), (0.7778, -0.7778, 0.7744), (0.9381, -0.9381, 1.0), (0.8248, -0.8248, 0.9339), (0.9146, -0.6111, 0.7744), (1.103, -0.7371, 1.0), (0.9698, -0.648, 0.9339), (1.016, -0.421, 0.7744), (1.226, -0.5077, 1.0), (1.078, -0.4464, 0.9339), (1.079, -0.2146, 0.7744), (1.301, -0.2588, 1.0), (1.144, -0.2276, 0.9339), (1.1, 1.573e-08, 0.7744), (1.327, 1.436e-08, 1.0), (1.166, 1.537e-08, 0.9339), (1.079, 0.2146, 0.7744), (1.301, 0.2588, 1.0), (1.144, 0.2276, 0.9339), (1.016, 0.421, 0.7744), (1.226, 0.5077, 1.0), (1.078, 0.4464, 0.9339), (0.9146, 0.6111, 0.7744), (1.103, 0.7371, 1.0), (0.9698, 0.648, 0.9339), (0.7778, 0.7778, 0.7744), (0.9381, 0.9381, 1.0), (0.8248, 0.8248, 0.9339), (0.6111, 0.9146, 0.7744), (0.7371, 1.103, 1.0), (0.648, 0.9698, 0.9339), (0.421, 1.016, 0.7744), (0.5077, 1.226, 1.0), (0.4464, 1.078, 0.9339), (0.2146, 1.079, 0.7744), (0.2588, 1.301, 1.0), (0.2276, 1.144, 0.9339)], [], [(4, 5, 37, 36), (31, 0, 32, 63), (18, 19, 51, 50), (5, 6, 38, 37), (19, 20, 52, 51), (6, 7, 39, 38), (20, 21, 53, 52), (7, 8, 40, 39), (21, 22, 54, 53), (8, 9, 41, 40), (22, 23, 55, 54), (9, 10, 42, 41), (23, 24, 56, 55), (10, 11, 43, 42), (24, 25, 57, 56), (11, 12, 44, 43), (25, 26, 58, 57), (12, 13, 45, 44), (26, 27, 59, 58), (13, 14, 46, 45), (0, 1, 33, 32), (27, 28, 60, 59), (14, 15, 47, 46), (1, 2, 34, 33), (28, 29, 61, 60), (15, 16, 48, 47), (2, 3, 35, 34), (29, 30, 62, 61), (16, 17, 49, 48), (3, 4, 36, 35), (30, 31, 63, 62), (17, 18, 50, 49), (5, 271, 274, 6), (2, 262, 265, 3), (19, 313, 316, 20), (6, 274, 277, 7), (20, 316, 319, 21), (7, 277, 280, 8), (21, 319, 322, 22), (8, 280, 283, 9), (22, 322, 325, 23), (9, 283, 286, 10), (23, 325, 328, 24), (10, 286, 289, 11), (24, 328, 331, 25), (11, 289, 292, 12), (25, 331, 334, 26), (12, 292, 295, 13), (26, 334, 337, 27), (13, 295, 298, 14), (27, 337, 340, 28), (14, 298, 301, 15), (1, 256, 262, 2), (28, 340, 343, 29), (15, 301, 304, 16), (259, 65, 64, 257), (29, 343, 346, 30), (16, 304, 307, 17), (3, 265, 268, 4), (30, 346, 349, 31), (17, 307, 310, 18), (4, 268, 271, 5), (18, 310, 313, 19), (332, 89, 90, 335), (230, 139, 138, 227), (335, 90, 91, 338), (257, 64, 66, 263), (76, 140, 141, 77), (338, 91, 92, 341), (31, 349, 260, 0), (120, 232, 229, 119), (341, 92, 93, 344), (263, 66, 67, 266), (75, 139, 140, 76), (344, 93, 94, 347), (266, 67, 68, 269), (233, 140, 139, 230), (347, 94, 95, 350), (269, 68, 69, 272), (74, 138, 139, 75), (350, 95, 65, 259), (272, 69, 70, 275), (236, 141, 140, 233), (73, 137, 138, 74), (275, 70, 71, 278), (239, 142, 141, 236), (72, 136, 137, 73), (278, 71, 72, 281), (242, 143, 142, 239), (163, 129, 159, 209), (281, 72, 73, 284), (71, 135, 136, 72), (245, 144, 143, 242), (284, 73, 74, 287), (170, 150, 149, 167), (70, 134, 135, 71), (287, 74, 75, 290), (248, 145, 144, 245), (173, 151, 150, 170), (290, 75, 76, 293), (69, 133, 134, 70), (293, 76, 77, 296), (251, 146, 145, 248), (296, 77, 78, 299), (95, 159, 129, 65), (299, 78, 79, 302), (176, 152, 151, 173), (302, 79, 80, 305), (68, 132, 133, 69), (305, 80, 81, 308), (254, 147, 146, 251), (308, 81, 82, 311), (94, 158, 159, 95), (311, 82, 83, 314), (179, 153, 152, 176), (314, 83, 84, 317), (67, 131, 132, 68), (317, 84, 85, 320), (167, 149, 148, 160), (320, 85, 86, 323), (93, 157, 158, 94), (323, 86, 87, 326), (182, 154, 153, 179), (326, 87, 88, 329), (66, 130, 131, 67), (329, 88, 89, 332), (92, 156, 157, 93), (52, 96, 127, 51), (51, 127, 126, 50), (50, 126, 125, 49), (49, 125, 124, 48), (48, 124, 123, 47), (47, 123, 122, 46), (46, 122, 121, 45), (45, 121, 120, 44), (44, 120, 119, 43), (43, 119, 118, 42), (42, 118, 117, 41), (41, 117, 116, 40), (40, 116, 115, 39), (39, 115, 114, 38), (38, 114, 113, 37), (32, 104, 112, 63), (37, 113, 111, 36), (63, 112, 110, 62), (36, 111, 109, 35), (62, 110, 108, 61), (35, 109, 107, 34), (61, 108, 106, 60), (34, 107, 105, 33), (60, 106, 103, 59), (33, 105, 104, 32), (59, 103, 102, 58), (58, 102, 101, 57), (57, 101, 100, 56), (56, 100, 99, 55), (55, 99, 98, 54), (54, 98, 97, 53), (53, 97, 96, 52), (160, 148, 147, 254), (99, 172, 169, 98), (100, 175, 172, 99), (101, 178, 175, 100), (102, 181, 178, 101), (103, 184, 181, 102), (191, 156, 155, 185), (98, 169, 166, 97), (106, 190, 184, 103), (107, 193, 187, 105), (108, 196, 190, 106), (109, 199, 193, 107), (110, 202, 196, 108), (111, 205, 199, 109), (112, 208, 202, 110), (113, 211, 205, 111), (105, 187, 164, 104), (114, 214, 211, 113), (115, 217, 214, 114), (116, 220, 217, 115), (117, 223, 220, 116), (118, 226, 223, 117), (119, 229, 226, 118), (121, 235, 232, 120), (122, 238, 235, 121), (123, 241, 238, 122), (124, 244, 241, 123), (125, 247, 244, 124), (126, 250, 247, 125), (127, 253, 250, 126), (97, 166, 161, 96), (77, 141, 142, 78), (227, 138, 137, 224), (78, 142, 143, 79), (224, 137, 136, 221), (79, 143, 144, 80), (221, 136, 135, 218), (80, 144, 145, 81), (218, 135, 134, 215), (81, 145, 146, 82), (188, 128, 129, 163), (82, 146, 147, 83), (215, 134, 133, 212), (83, 147, 148, 84), (212, 133, 132, 206), (84, 148, 149, 85), (209, 159, 158, 203), (85, 149, 150, 86), (206, 132, 131, 200), (86, 150, 151, 87), (203, 158, 157, 197), (87, 151, 152, 88), (200, 131, 130, 194), (88, 152, 153, 89), (197, 157, 156, 191), (89, 153, 154, 90), (194, 130, 128, 188), (90, 154, 155, 91), (65, 129, 128, 64), (104, 164, 208, 112), (91, 155, 156, 92), (64, 128, 130, 66), (185, 155, 154, 182), (254, 255, 162, 160), (255, 253, 161, 162), (251, 252, 255, 254), (252, 250, 253, 255), (248, 249, 252, 251), (249, 247, 250, 252), (245, 246, 249, 248), (246, 244, 247, 249), (242, 243, 246, 245), (243, 241, 244, 246), (239, 240, 243, 242), (240, 238, 241, 243), (236, 237, 240, 239), (237, 235, 238, 240), (233, 234, 237, 236), (234, 232, 235, 237), (230, 231, 234, 233), (231, 229, 232, 234), (227, 228, 231, 230), (228, 226, 229, 231), (224, 225, 228, 227), (225, 223, 226, 228), (221, 222, 225, 224), (222, 220, 223, 225), (218, 219, 222, 221), (219, 217, 220, 222), (215, 216, 219, 218), (216, 214, 217, 219), (212, 213, 216, 215), (213, 211, 214, 216), (209, 210, 165, 163), (210, 208, 164, 165), (206, 207, 213, 212), (207, 205, 211, 213), (203, 204, 210, 209), (204, 202, 208, 210), (200, 201, 207, 206), (201, 199, 205, 207), (197, 198, 204, 203), (198, 196, 202, 204), (194, 195, 201, 200), (195, 193, 199, 201), (191, 192, 198, 197), (192, 190, 196, 198), (188, 189, 195, 194), (189, 187, 193, 195), (185, 186, 192, 191), (186, 184, 190, 192), (163, 165, 189, 188), (165, 164, 187, 189), (182, 183, 186, 185), (183, 181, 184, 186), (179, 180, 183, 182), (180, 178, 181, 183), (176, 177, 180, 179), (177, 175, 178, 180), (173, 174, 177, 176), (174, 172, 175, 177), (170, 171, 174, 173), (171, 169, 172, 174), (167, 168, 171, 170), (168, 166, 169, 171), (160, 162, 168, 167), (162, 161, 166, 168), (96, 161, 253, 127), (257, 258, 261, 259), (258, 256, 260, 261), (263, 264, 258, 257), (264, 262, 256, 258), (266, 267, 264, 263), (267, 265, 262, 264), (269, 270, 267, 266), (270, 268, 265, 267), (272, 273, 270, 269), (273, 271, 268, 270), (275, 276, 273, 272), (276, 274, 271, 273), (278, 279, 276, 275), (279, 277, 274, 276), (281, 282, 279, 278), (282, 280, 277, 279), (284, 285, 282, 281), (285, 283, 280, 282), (287, 288, 285, 284), (288, 286, 283, 285), (290, 291, 288, 287), (291, 289, 286, 288), (293, 294, 291, 290), (294, 292, 289, 291), (296, 297, 294, 293), (297, 295, 292, 294), (299, 300, 297, 296), (300, 298, 295, 297), (302, 303, 300, 299), (303, 301, 298, 300), (305, 306, 303, 302), (306, 304, 301, 303), (308, 309, 306, 305), (309, 307, 304, 306), (311, 312, 309, 308), (312, 310, 307, 309), (314, 315, 312, 311), (315, 313, 310, 312), (317, 318, 315, 314), (318, 316, 313, 315), (320, 321, 318, 317), (321, 319, 316, 318), (323, 324, 321, 320), (324, 322, 319, 321), (326, 327, 324, 323), (327, 325, 322, 324), (329, 330, 327, 326), (330, 328, 325, 327), (332, 333, 330, 329), (333, 331, 328, 330), (335, 336, 333, 332), (336, 334, 331, 333), (338, 339, 336, 335), (339, 337, 334, 336), (341, 342, 339, 338), (342, 340, 337, 339), (344, 345, 342, 341), (345, 343, 340, 342), (347, 348, 345, 344), (348, 346, 343, 345), (350, 351, 348, 347), (351, 349, 346, 348), (259, 261, 351, 350), (261, 260, 349, 351), (0, 260, 256, 1)])
_uv = me_head.uv_layers.new(name='UVMap')
_uv.uv.foreach_set('vector', [0.0525, 0.7337, 0.0525, 0.7337, 0.0525, 0.7337, 0.0525, 0.7337, 0.0525, 0.7337, 0.0525, 0.7337, 0.0525, 0.7337, 0.0525, 0.7337, 0.0525, 0.7337, 0.0525, 0.7337, 0.0525, 0.7337, 0.0525, 0.7337, 0.0525, 0.7337, 0.0525, 0.7337, 0.0525, 0.7337, 0.0525, 0.7337, 0.0525, 0.7337, 0.0525, 0.7337, 0.0525, 0.7337, 0.0525, 0.7337, 0.0525, 0.7337, 0.0525, 0.7337, 0.0525, 0.7337, 0.0525, 0.7337, 0.0525, 0.7337, 0.0525, 0.7337, 0.0525, 0.7337, 0.0525, 0.7337, 0.0525, 0.7337, 0.0525, 0.7337, 0.0525, 0.7337, 0.0525, 0.7337, 0.0525, 0.7337, 0.0525, 0.7337, 0.0525, 0.7337, 0.0525, 0.7337, 0.0525, 0.7337, 0.0525, 0.7337, 0.0525, 0.7337, 0.0525, 0.7337, 0.0525, 0.7337, 0.0525, 0.7337, 0.0525, 0.7337, 0.0525, 0.7337, 0.0525, 0.7337, 0.0525, 0.7337, 0.0525, 0.7337, 0.0525, 0.7337, 0.0525, 0.7337, 0.0525, 0.7337, 0.0525, 0.7337, 0.0525, 0.7337, 0.0525, 0.7337, 0.0525, 0.7337, 0.0525, 0.7337, 0.0525, 0.7337, 0.0525, 0.7337, 0.0525, 0.7337, 0.0525, 0.7337, 0.0525, 0.7337, 0.0525, 0.7337, 0.0525, 0.7337, 0.0525, 0.7337, 0.0525, 0.7337, 0.0525, 0.7337, 0.0525, 0.7337, 0.0525, 0.7337, 0.0525, 0.7337, 0.0525, 0.7337, 0.0525, 0.7337, 0.0525, 0.7337, 0.0525, 0.7337, 0.0525, 0.7337, 0.0525, 0.7337, 0.0525, 0.7337, 0.0525, 0.7337, 0.0525, 0.7337, 0.0525, 0.7337, 0.0525, 0.7337, 0.0525, 0.7337, 0.0525, 0.7337, 0.0525, 0.7337, 0.0525, 0.7337, 0.0525, 0.7337, 0.0525, 0.7337, 0.0525, 0.7337, 0.0525, 0.7337, 0.0525, 0.7337, 0.0525, 0.7337, 0.0525, 0.7337, 0.0525, 0.7337, 0.0525, 0.7337, 0.0525, 0.7337, 0.0525, 0.7337, 0.0525, 0.7337, 0.0525, 0.7337, 0.0525, 0.7337, 0.0525, 0.7337, 0.0525, 0.7337, 0.0525, 0.7337, 0.0525, 0.7337, 0.0525, 0.7337, 0.0525, 0.7337, 0.0525, 0.7337, 0.0525, 0.7337, 0.0525, 0.7337, 0.0525, 0.7337, 0.0525, 0.7337, 0.0525, 0.7337, 0.0525, 0.7337, 0.0525, 0.7337, 0.0525, 0.7337, 0.0525, 0.7337, 0.0525, 0.7337, 0.0525, 0.7337, 0.0525, 0.7337, 0.0525, 0.7337, 0.0525, 0.7337, 0.0525, 0.7337, 0.0525, 0.7337, 0.0525, 0.7337, 0.0525, 0.7337, 0.0525, 0.7337, 0.0525, 0.7337, 0.0525, 0.7337, 0.0525, 0.7337, 0.0525, 0.7337, 0.0525, 0.7337, 0.0525, 0.7337, 0.0525, 0.7337, 0.0525, 0.7337, 0.0525, 0.7337, 0.0525, 0.7337, 0.0525, 0.7337, 0.0525, 0.7337, 0.0525, 0.7337, 0.0525, 0.7337, 0.0525, 0.7337, 0.0525, 0.7337, 0.0525, 0.7337, 0.0525, 0.7337, 0.0525, 0.7337, 0.0525, 0.7337, 0.0525, 0.7337, 0.0525, 0.7337, 0.0525, 0.7337, 0.0525, 0.7337, 0.0525, 0.7337, 0.0525, 0.7337, 0.0525, 0.7337, 0.0525, 0.7337, 0.0525, 0.7337, 0.0525, 0.7337, 0.0525, 0.7337, 0.0525, 0.7337, 0.0525, 0.7337, 0.0525, 0.7337, 0.0525, 0.7337, 0.0525, 0.7337, 0.0525, 0.7337, 0.0525, 0.7337, 0.0525, 0.7337, 0.0525, 0.7337, 0.0525, 0.7337, 0.0525, 0.7337, 0.0525, 0.7337, 0.0525, 0.7337, 0.0525, 0.7337, 0.0525, 0.7337, 0.0525, 0.7337, 0.0525, 0.7337, 0.0525, 0.7337, 0.0525, 0.7337, 0.0525, 0.7337, 0.0525, 0.7337, 0.0525, 0.7337, 0.0525, 0.7337, 0.0525, 0.7337, 0.0525, 0.7337, 0.0525, 0.7337, 0.0525, 0.7337, 0.0525, 0.7337, 0.0525, 0.7337, 0.0525, 0.7337, 0.0525, 0.7337, 0.0525, 0.7337, 0.0525, 0.7337, 0.0525, 0.7337, 0.0525, 0.7337, 0.0525, 0.7337, 0.0525, 0.7337, 0.0525, 0.7337, 0.0525, 0.7337, 0.0525, 0.7337, 0.0525, 0.7337, 0.0525, 0.7337, 0.0525, 0.7337, 0.0525, 0.7337, 0.0525, 0.7337, 0.0525, 0.7337, 0.0525, 0.7337, 0.0525, 0.7337, 0.0525, 0.7337, 0.0525, 0.7337, 0.0525, 0.7337, 0.0525, 0.7337, 0.0525, 0.7337, 0.0525, 0.7337, 0.0525, 0.7337, 0.0525, 0.7337, 0.0525, 0.7337, 0.0525, 0.7337, 0.0525, 0.7337, 0.0525, 0.7337, 0.0525, 0.7337, 0.0525, 0.7337, 0.0525, 0.7337, 0.0525, 0.7337, 0.0525, 0.7337, 0.0525, 0.7337, 0.0525, 0.7337, 0.0525, 0.7337, 0.0525, 0.7337, 0.0525, 0.7337, 0.0525, 0.7337, 0.0525, 0.7337, 0.0525, 0.7337, 0.0525, 0.7337, 0.0525, 0.7337, 0.0525, 0.7337, 0.0525, 0.7337, 0.0525, 0.7337, 0.0525, 0.7337, 0.0525, 0.7337, 0.0525, 0.7337, 0.0525, 0.7337, 0.0525, 0.7337, 0.0525, 0.7337, 0.0525, 0.7337, 0.0525, 0.7337, 0.0525, 0.7337, 0.0525, 0.7337, 0.0525, 0.7337, 0.0525, 0.7337, 0.0525, 0.7337, 0.0525, 0.7337, 0.0525, 0.7337, 0.0525, 0.7337, 0.0525, 0.7337, 0.0525, 0.7337, 0.0525, 0.7337, 0.0525, 0.7337, 0.0525, 0.7337, 0.0525, 0.7337, 0.0525, 0.7337, 0.0525, 0.7337, 0.0525, 0.7337, 0.0525, 0.7337, 0.0525, 0.7337, 0.0525, 0.7337, 0.0525, 0.7337, 0.0525, 0.7337, 0.0525, 0.7337, 0.0525, 0.7337, 0.0525, 0.7337, 0.0525, 0.7337, 0.0525, 0.7337, 0.0525, 0.7337, 0.0525, 0.7337, 0.0525, 0.7337, 0.0525, 0.7337, 0.0525, 0.7337, 0.0525, 0.7337, 0.0525, 0.7337, 0.0525, 0.7337, 0.0525, 0.7337, 0.0525, 0.7337, 0.0525, 0.7337, 0.0525, 0.7337, 0.0525, 0.7337, 0.0525, 0.7337, 0.0525, 0.7337, 0.0525, 0.7337, 0.0525, 0.7337, 0.0525, 0.7337, 0.0525, 0.7337, 0.0525, 0.7337, 0.0525, 0.7337, 0.0525, 0.7337, 0.0525, 0.7337, 0.0525, 0.7337, 0.0525, 0.7337, 0.0525, 0.7337, 0.0525, 0.7337, 0.0525, 0.7337, 0.0525, 0.7337, 0.0525, 0.7337, 0.0525, 0.7337, 0.0525, 0.7337, 0.0525, 0.7337, 0.0525, 0.7337, 0.0525, 0.7337, 0.0525, 0.7337, 0.0525, 0.7337, 0.0525, 0.7337, 0.0525, 0.7337, 0.0525, 0.7337, 0.0525, 0.7337, 0.0525, 0.7337, 0.0525, 0.7337, 0.0525, 0.7337, 0.0525, 0.7337, 0.0525, 0.7337, 0.0525, 0.7337, 0.0525, 0.7337, 0.0525, 0.7337, 0.0525, 0.7337, 0.0525, 0.7337, 0.0525, 0.7337, 0.0525, 0.7337, 0.0525, 0.7337, 0.0525, 0.7337, 0.0525, 0.7337, 0.0525, 0.7337, 0.0525, 0.7337, 0.0525, 0.7337, 0.0525, 0.7337, 0.0525, 0.7337, 0.0525, 0.7337, 0.0525, 0.7337, 0.0525, 0.7337, 0.0525, 0.7337, 0.0525, 0.7337, 0.0525, 0.7337, 0.0525, 0.7337, 0.0525, 0.7337, 0.0525, 0.7337, 0.0525, 0.7337, 0.0525, 0.7337, 0.0525, 0.7337, 0.0525, 0.7337, 0.0525, 0.7337, 0.0525, 0.7337, 0.0525, 0.7337, 0.0525, 0.7337, 0.0525, 0.7337, 0.0525, 0.7337, 0.0525, 0.7337, 0.0525, 0.7337, 0.0525, 0.7337, 0.0525, 0.7337, 0.0525, 0.7337, 0.0525, 0.7337, 0.0525, 0.7337, 0.0525, 0.7337, 0.0525, 0.7337, 0.0525, 0.7337, 0.0525, 0.7337, 0.0525, 0.7337, 0.0525, 0.7337, 0.0525, 0.7337, 0.0525, 0.7337, 0.0525, 0.7337, 0.0525, 0.7337, 0.0525, 0.7337, 0.0525, 0.7337, 0.0525, 0.7337, 0.0525, 0.7337, 0.0525, 0.7337, 0.0525, 0.7337, 0.0525, 0.7337, 0.0525, 0.7337, 0.0525, 0.7337, 0.0525, 0.7337, 0.0525, 0.7337, 0.0525, 0.7337, 0.0525, 0.7337, 0.0525, 0.7337, 0.0525, 0.7337, 0.0525, 0.7337, 0.0525, 0.7337, 0.0525, 0.7337, 0.0525, 0.7337, 0.0525, 0.7337, 0.0525, 0.7337, 0.0525, 0.7337, 0.0525, 0.7337, 0.0525, 0.7337, 0.0525, 0.7337, 0.0525, 0.7337, 0.0525, 0.7337, 0.0525, 0.7337, 0.0525, 0.7337, 0.0525, 0.7337, 0.0525, 0.7337, 0.0525, 0.7337, 0.0525, 0.7337, 0.0525, 0.7337, 0.0525, 0.7337, 0.0525, 0.7337, 0.0525, 0.7337, 0.0525, 0.7337, 0.0525, 0.7337, 0.0525, 0.7337, 0.0525, 0.7337, 0.0525, 0.7337, 0.0525, 0.7337, 0.0525, 0.7337, 0.0525, 0.7337, 0.0525, 0.7337, 0.0525, 0.7337, 0.0525, 0.7337, 0.0525, 0.7337, 0.0525, 0.7337, 0.0525, 0.7337, 0.0525, 0.7337, 0.0525, 0.7337, 0.0525, 0.7337, 0.0525, 0.7337, 0.0525, 0.7337, 0.0525, 0.7337, 0.0525, 0.7337, 0.0525, 0.7337, 0.0525, 0.7337, 0.0525, 0.7337, 0.0525, 0.7337, 0.0525, 0.7337, 0.0525, 0.7337, 0.0525, 0.7337, 0.0525, 0.7337, 0.0525, 0.7337, 0.0525, 0.7337, 0.0525, 0.7337, 0.0525, 0.7337, 0.0525, 0.7337, 0.0525, 0.7337, 0.0525, 0.7337, 0.0525, 0.7337, 0.0525, 0.7337, 0.0525, 0.7337, 0.0525, 0.7337, 0.0525, 0.7337, 0.0525, 0.7337, 0.0525, 0.7337, 0.0525, 0.7337, 0.0525, 0.7337, 0.0525, 0.7337, 0.0525, 0.7337, 0.0525, 0.7337, 0.0525, 0.7337, 0.0525, 0.7337, 0.0525, 0.7337, 0.0525, 0.7337, 0.0525, 0.7337, 0.0525, 0.7337, 0.0525, 0.7337, 0.0525, 0.7337, 0.0525, 0.7337, 0.0525, 0.7337, 0.0525, 0.7337, 0.0525, 0.7337, 0.0525, 0.7337, 0.0525, 0.7337, 0.0525, 0.7337, 0.0525, 0.7337, 0.0525, 0.7337, 0.0525, 0.7337, 0.0525, 0.7337, 0.0525, 0.7337, 0.0525, 0.7337, 0.0525, 0.7337, 0.0525, 0.7337, 0.0525, 0.7337, 0.0525, 0.7337, 0.0525, 0.7337, 0.0525, 0.7337, 0.0525, 0.7337, 0.0525, 0.7337, 0.0525, 0.7337, 0.0525, 0.7337, 0.0525, 0.7337, 0.0525, 0.7337, 0.0525, 0.7337, 0.0525, 0.7337, 0.0525, 0.7337, 0.0525, 0.7337, 0.0525, 0.7337, 0.0525, 0.7337, 0.0525, 0.7337, 0.0525, 0.7337, 0.0525, 0.7337, 0.0525, 0.7337, 0.0525, 0.7337, 0.0525, 0.7337, 0.0525, 0.7337, 0.0525, 0.7337, 0.0525, 0.7337, 0.0525, 0.7337, 0.0525, 0.7337, 0.0525, 0.7337, 0.0525, 0.7337, 0.0525, 0.7337, 0.0525, 0.7337, 0.0525, 0.7337, 0.0525, 0.7337, 0.0525, 0.7337, 0.0525, 0.7337, 0.0525, 0.7337, 0.0525, 0.7337, 0.0525, 0.7337, 0.0525, 0.7337, 0.0525, 0.7337, 0.0525, 0.7337, 0.0525, 0.7337, 0.0525, 0.7337, 0.0525, 0.7337, 0.0525, 0.7337, 0.0525, 0.7337, 0.0525, 0.7337, 0.0525, 0.7337, 0.0525, 0.7337, 0.0525, 0.7337, 0.0525, 0.7337, 0.0525, 0.7337, 0.0525, 0.7337, 0.0525, 0.7337, 0.0525, 0.7337, 0.0525, 0.7337, 0.0525, 0.7337, 0.0525, 0.7337, 0.0525, 0.7337, 0.0525, 0.7337, 0.0525, 0.7337, 0.0525, 0.7337, 0.0525, 0.7337, 0.0525, 0.7337, 0.0525, 0.7337, 0.0525, 0.7337, 0.0525, 0.7337, 0.0525, 0.7337, 0.0525, 0.7337, 0.0525, 0.7337, 0.0525, 0.7337, 0.0525, 0.7337, 0.0525, 0.7337, 0.0525, 0.7337, 0.0525, 0.7337, 0.0525, 0.7337, 0.0525, 0.7337, 0.0525, 0.7337, 0.0525, 0.7337, 0.0525, 0.7337, 0.0525, 0.7337, 0.0525, 0.7337, 0.0525, 0.7337, 0.0525, 0.7337, 0.0525, 0.7337, 0.0525, 0.7337, 0.0525, 0.7337, 0.0525, 0.7337, 0.0525, 0.7337, 0.0525, 0.7337, 0.0525, 0.7337, 0.0525, 0.7337, 0.0525, 0.7337, 0.0525, 0.7337, 0.0525, 0.7337, 0.0525, 0.7337, 0.0525, 0.7337, 0.0525, 0.7337, 0.0525, 0.7337, 0.0525, 0.7337, 0.0525, 0.7337, 0.0525, 0.7337, 0.0525, 0.7337, 0.0525, 0.7337, 0.0525, 0.7337, 0.0525, 0.7337, 0.0525, 0.7337, 0.0525, 0.7337, 0.0525, 0.7337, 0.0525, 0.7337, 0.0525, 0.7337, 0.0525, 0.7337, 0.0525, 0.7337, 0.0525, 0.7337, 0.0525, 0.7337, 0.0525, 0.7337, 0.0525, 0.7337, 0.0525, 0.7337, 0.0525, 0.7337, 0.0525, 0.7337, 0.0525, 0.7337, 0.0525, 0.7337, 0.0525, 0.7337, 0.0525, 0.7337, 0.0525, 0.7337, 0.0525, 0.7337, 0.0525, 0.7337, 0.0525, 0.7337, 0.0525, 0.7337, 0.0525, 0.7337, 0.0525, 0.7337, 0.0525, 0.7337, 0.0525, 0.7337, 0.0525, 0.7337, 0.0525, 0.7337, 0.0525, 0.7337, 0.0525, 0.7337, 0.0525, 0.7337, 0.0525, 0.7337, 0.0525, 0.7337, 0.0525, 0.7337, 0.0525, 0.7337, 0.0525, 0.7337, 0.0525, 0.7337, 0.0525, 0.7337, 0.0525, 0.7337, 0.0525, 0.7337, 0.0525, 0.7337, 0.0525, 0.7337, 0.0525, 0.7337, 0.0525, 0.7337, 0.0525, 0.7337, 0.0525, 0.7337, 0.0525, 0.7337, 0.0525, 0.7337, 0.0525, 0.7337, 0.0525, 0.7337, 0.0525, 0.7337, 0.0525, 0.7337, 0.0525, 0.7337, 0.0525, 0.7337, 0.0525, 0.7337, 0.0525, 0.7337, 0.0525, 0.7337, 0.0525, 0.7337, 0.0525, 0.7337, 0.0525, 0.7337, 0.0525, 0.7337, 0.0525, 0.7337, 0.0525, 0.7337, 0.0525, 0.7337, 0.0525, 0.7337, 0.0525, 0.7337, 0.0525, 0.7337, 0.0525, 0.7337, 0.0525, 0.7337, 0.0525, 0.7337, 0.0525, 0.7337, 0.0525, 0.7337, 0.0525, 0.7337, 0.0525, 0.7337, 0.0525, 0.7337, 0.0525, 0.7337, 0.0525, 0.7337, 0.0525, 0.7337, 0.0525, 0.7337, 0.0525, 0.7337, 0.0525, 0.7337, 0.0525, 0.7337, 0.0525, 0.7337, 0.0525, 0.7337, 0.0525, 0.7337, 0.0525, 0.7337, 0.0525, 0.7337, 0.0525, 0.7337, 0.0525, 0.7337, 0.0525, 0.7337, 0.0525, 0.7337, 0.0525, 0.7337, 0.0525, 0.7337, 0.0525, 0.7337, 0.0525, 0.7337, 0.0525, 0.7337, 0.0525, 0.7337, 0.0525, 0.7337, 0.0525, 0.7337, 0.0525, 0.7337, 0.0525, 0.7337, 0.0525, 0.7337, 0.0525, 0.7337, 0.0525, 0.7337, 0.0525, 0.7337, 0.0525, 0.7337, 0.0525, 0.7337, 0.0525, 0.7337, 0.0525, 0.7337, 0.0525, 0.7337, 0.0525, 0.7337, 0.0525, 0.7337, 0.0525, 0.7337, 0.0525, 0.7337, 0.0525, 0.7337, 0.0525, 0.7337, 0.0525, 0.7337, 0.0525, 0.7337, 0.0525, 0.7337, 0.0525, 0.7337, 0.0525, 0.7337, 0.0525, 0.7337, 0.0525, 0.7337, 0.0525, 0.7337, 0.0525, 0.7337, 0.0525, 0.7337, 0.0525, 0.7337, 0.0525, 0.7337, 0.0525, 0.7337, 0.0525, 0.7337, 0.0525, 0.7337, 0.0525, 0.7337, 0.0525, 0.7337, 0.0525, 0.7337, 0.0525, 0.7337, 0.0525, 0.7337, 0.0525, 0.7337, 0.0525, 0.7337, 0.0525, 0.7337, 0.0525, 0.7337, 0.0525, 0.7337, 0.0525, 0.7337, 0.0525, 0.7337, 0.0525, 0.7337, 0.0525, 0.7337, 0.0525, 0.7337, 0.0525, 0.7337, 0.0525, 0.7337, 0.0525, 0.7337, 0.0525, 0.7337, 0.0525, 0.7337, 0.0525, 0.7337, 0.0525, 0.7337, 0.0525, 0.7337, 0.0525, 0.7337, 0.0525, 0.7337, 0.0525, 0.7337, 0.0525, 0.7337, 0.0525, 0.7337, 0.0525, 0.7337, 0.0525, 0.7337, 0.0525, 0.7337, 0.0525, 0.7337, 0.0525, 0.7337, 0.0525, 0.7337, 0.0525, 0.7337, 0.0525, 0.7337, 0.0525, 0.7337, 0.0525, 0.7337, 0.0525, 0.7337, 0.0525, 0.7337, 0.0525, 0.7337, 0.0525, 0.7337, 0.0525, 0.7337, 0.0525, 0.7337, 0.0525, 0.7337, 0.0525, 0.7337, 0.0525, 0.7337, 0.0525, 0.7337, 0.0525, 0.7337, 0.0525, 0.7337, 0.0525, 0.7337, 0.0525, 0.7337, 0.0525, 0.7337, 0.0525, 0.7337, 0.0525, 0.7337, 0.0525, 0.7337, 0.0525, 0.7337, 0.0525, 0.7337, 0.0525, 0.7337, 0.0525, 0.7337, 0.0525, 0.7337, 0.0525, 0.7337, 0.0525, 0.7337, 0.0525, 0.7337, 0.0525, 0.7337, 0.0525, 0.7337, 0.0525, 0.7337, 0.0525, 0.7337, 0.0525, 0.7337, 0.0525, 0.7337, 0.0525, 0.7337, 0.0525, 0.7337, 0.0525, 0.7337, 0.0525, 0.7337, 0.0525, 0.7337, 0.0525, 0.7337, 0.0525, 0.7337, 0.0525, 0.7337, 0.0525, 0.7337, 0.0525, 0.7337, 0.0525, 0.7337, 0.0525, 0.7337, 0.0525, 0.7337, 0.0525, 0.7337, 0.0525, 0.7337, 0.0525, 0.7337, 0.0525, 0.7337, 0.0525, 0.7337, 0.0525, 0.7337, 0.0525, 0.7337, 0.0525, 0.7337, 0.0525, 0.7337, 0.0525, 0.7337, 0.0525, 0.7337, 0.0525, 0.7337, 0.0525, 0.7337, 0.0525, 0.7337, 0.0525, 0.7337, 0.0525, 0.7337, 0.0525, 0.7337, 0.0525, 0.7337, 0.0525, 0.7337, 0.0525, 0.7337, 0.0525, 0.7337, 0.0525, 0.7337, 0.0525, 0.7337, 0.0525, 0.7337, 0.0525, 0.7337, 0.0525, 0.7337, 0.0525, 0.7337, 0.0525, 0.7337, 0.0525, 0.7337, 0.0525, 0.7337, 0.0525, 0.7337, 0.0525, 0.7337, 0.0525, 0.7337, 0.0525, 0.7337, 0.0525, 0.7337, 0.0525, 0.7337, 0.0525, 0.7337, 0.0525, 0.7337, 0.0525, 0.7337, 0.0525, 0.7337, 0.0525, 0.7337, 0.0525, 0.7337, 0.0525, 0.7337, 0.0525, 0.7337, 0.0525, 0.7337, 0.0525, 0.7337, 0.0525, 0.7337, 0.0525, 0.7337, 0.0525, 0.7337, 0.0525, 0.7337, 0.0525, 0.7337, 0.0525, 0.7337, 0.0525, 0.7337, 0.0525, 0.7337, 0.0525, 0.7337, 0.0525, 0.7337, 0.0525, 0.7337, 0.0525, 0.7337, 0.0525, 0.7337, 0.0525, 0.7337, 0.0525, 0.7337, 0.0525, 0.7337, 0.0525, 0.7337, 0.0525, 0.7337, 0.0525, 0.7337, 0.0525, 0.7337, 0.0525, 0.7337, 0.0525, 0.7337, 0.0525, 0.7337, 0.0525, 0.7337, 0.0525, 0.7337, 0.0525, 0.7337, 0.0525, 0.7337, 0.0525, 0.7337, 0.0525, 0.7337, 0.0525, 0.7337, 0.0525, 0.7337, 0.0525, 0.7337, 0.0525, 0.7337, 0.0525, 0.7337, 0.0525, 0.7337, 0.0525, 0.7337, 0.0525, 0.7337, 0.0525, 0.7337, 0.0525, 0.7337, 0.0525, 0.7337, 0.0525, 0.7337, 0.0525, 0.7337, 0.0525, 0.7337, 0.0525, 0.7337, 0.0525, 0.7337, 0.0525, 0.7337, 0.0525, 0.7337, 0.0525, 0.7337, 0.0525, 0.7337, 0.0525, 0.7337, 0.0525, 0.7337, 0.0525, 0.7337, 0.0525, 0.7337, 0.0525, 0.7337, 0.0525, 0.7337, 0.0525, 0.7337, 0.0525, 0.7337, 0.0525, 0.7337, 0.0525, 0.7337, 0.0525, 0.7337, 0.0525, 0.7337, 0.0525, 0.7337, 0.0525, 0.7337, 0.0525, 0.7337, 0.0525, 0.7337, 0.0525, 0.7337, 0.0525, 0.7337, 0.0525, 0.7337, 0.0525, 0.7337, 0.0525, 0.7337, 0.0525, 0.7337, 0.0525, 0.7337, 0.0525, 0.7337, 0.0525, 0.7337, 0.0525, 0.7337, 0.0525, 0.7337, 0.0525, 0.7337, 0.0525, 0.7337, 0.0525, 0.7337, 0.0525, 0.7337, 0.0525, 0.7337, 0.0525, 0.7337, 0.0525, 0.7337, 0.0525, 0.7337, 0.0525, 0.7337, 0.0525, 0.7337, 0.0525, 0.7337, 0.0525, 0.7337, 0.0525, 0.7337, 0.0525, 0.7337, 0.0525, 0.7337, 0.0525, 0.7337, 0.0525, 0.7337, 0.0525, 0.7337, 0.0525, 0.7337, 0.0525, 0.7337, 0.0525, 0.7337, 0.0525, 0.7337, 0.0525, 0.7337, 0.0525, 0.7337, 0.0525, 0.7337, 0.0525, 0.7337, 0.0525, 0.7337, 0.0525, 0.7337, 0.0525, 0.7337, 0.0525, 0.7337, 0.0525, 0.7337, 0.0525, 0.7337, 0.0525, 0.7337, 0.0525, 0.7337, 0.0525, 0.7337, 0.0525, 0.7337, 0.0525, 0.7337, 0.0525, 0.7337, 0.0525, 0.7337, 0.0525, 0.7337, 0.0525, 0.7337, 0.0525, 0.7337, 0.0525, 0.7337, 0.0525, 0.7337, 0.0525, 0.7337, 0.0525, 0.7337, 0.0525, 0.7337, 0.0525, 0.7337, 0.0525, 0.7337, 0.0525, 0.7337, 0.0525, 0.7337, 0.0525, 0.7337, 0.0525, 0.7337, 0.0525, 0.7337, 0.0525, 0.7337, 0.0525, 0.7337, 0.0525, 0.7337, 0.0525, 0.7337, 0.0525, 0.7337, 0.0525, 0.7337, 0.0525, 0.7337, 0.0525, 0.7337, 0.0525, 0.7337, 0.0525, 0.7337, 0.0525, 0.7337, 0.0525, 0.7337, 0.0525, 0.7337, 0.0525, 0.7337, 0.0525, 0.7337, 0.0525, 0.7337, 0.0525, 0.7337, 0.0525, 0.7337, 0.0525, 0.7337, 0.0525, 0.7337, 0.0525, 0.7337, 0.0525, 0.7337, 0.0525, 0.7337, 0.0525, 0.7337, 0.0525, 0.7337, 0.0525, 0.7337, 0.0525, 0.7337, 0.0525, 0.7337, 0.0525, 0.7337, 0.0525, 0.7337, 0.0525, 0.7337, 0.0525, 0.7337, 0.0525, 0.7337, 0.0525, 0.7337, 0.0525, 0.7337, 0.0525, 0.7337, 0.0525, 0.7337, 0.0525, 0.7337, 0.0525, 0.7337, 0.0525, 0.7337, 0.0525, 0.7337, 0.0525, 0.7337, 0.0525, 0.7337, 0.0525, 0.7337, 0.0525, 0.7337, 0.0525, 0.7337, 0.0525, 0.7337, 0.0525, 0.7337, 0.0525, 0.7337, 0.0525, 0.7337, 0.0525, 0.7337, 0.0525, 0.7337, 0.0525, 0.7337, 0.0525, 0.7337, 0.0525, 0.7337, 0.0525, 0.7337, 0.0525, 0.7337, 0.0525, 0.7337, 0.0525, 0.7337, 0.0525, 0.7337, 0.0525, 0.7337, 0.0525, 0.7337, 0.0525, 0.7337, 0.0525, 0.7337, 0.0525, 0.7337, 0.0525, 0.7337, 0.0525, 0.7337, 0.0525, 0.7337, 0.0525, 0.7337, 0.0525, 0.7337, 0.0525, 0.7337, 0.0525, 0.7337, 0.0525, 0.7337, 0.0525, 0.7337, 0.0525, 0.7337, 0.0525, 0.7337, 0.0525, 0.7337, 0.0525, 0.7337, 0.0525, 0.7337, 0.0525, 0.7337, 0.0525, 0.7337, 0.0525, 0.7337, 0.0525, 0.7337, 0.0525, 0.7337, 0.0525, 0.7337, 0.0525, 0.7337, 0.0525, 0.7337, 0.0525, 0.7337, 0.0525, 0.7337, 0.0525, 0.7337, 0.0525, 0.7337, 0.0525, 0.7337, 0.0525, 0.7337, 0.0525, 0.7337, 0.0525, 0.7337, 0.0525, 0.7337, 0.0525, 0.7337, 0.0525, 0.7337, 0.0525, 0.7337, 0.0525, 0.7337, 0.0525, 0.7337, 0.0525, 0.7337, 0.0525, 0.7337, 0.0525, 0.7337, 0.0525, 0.7337, 0.0525, 0.7337, 0.0525, 0.7337, 0.0525, 0.7337, 0.0525, 0.7337, 0.0525, 0.7337, 0.0525, 0.7337, 0.0525, 0.7337, 0.0525, 0.7337, 0.0525, 0.7337, 0.0525, 0.7337, 0.0525, 0.7337, 0.0525, 0.7337, 0.0525, 0.7337, 0.0525, 0.7337, 0.0525, 0.7337, 0.0525, 0.7337, 0.0525, 0.7337, 0.0525, 0.7337, 0.0525, 0.7337, 0.0525, 0.7337, 0.0525, 0.7337, 0.0525, 0.7337, 0.0525, 0.7337, 0.0525, 0.7337, 0.0525, 0.7337, 0.0525, 0.7337, 0.0525, 0.7337, 0.0525, 0.7337, 0.0525, 0.7337, 0.0525, 0.7337, 0.0525, 0.7337, 0.0525, 0.7337, 0.0525, 0.7337, 0.0525, 0.7337, 0.0525, 0.7337, 0.0525, 0.7337, 0.0525, 0.7337, 0.0525, 0.7337, 0.0525, 0.7337, 0.0525, 0.7337, 0.0525, 0.7337, 0.0525, 0.7337, 0.0525, 0.7337, 0.0525, 0.7337, 0.0525, 0.7337, 0.0525, 0.7337, 0.0525, 0.7337, 0.0525, 0.7337, 0.0525, 0.7337, 0.0525, 0.7337, 0.0525, 0.7337, 0.0525, 0.7337, 0.0525, 0.7337, 0.0525, 0.7337, 0.0525, 0.7337, 0.0525, 0.7337, 0.0525, 0.7337, 0.0525, 0.7337, 0.0525, 0.7337, 0.0525, 0.7337, 0.0525, 0.7337, 0.0525, 0.7337, 0.0525, 0.7337, 0.0525, 0.7337, 0.0525, 0.7337, 0.0525, 0.7337, 0.0525, 0.7337, 0.0525, 0.7337, 0.0525, 0.7337, 0.0525, 0.7337, 0.0525, 0.7337, 0.0525, 0.7337, 0.0525, 0.7337, 0.0525, 0.7337, 0.0525, 0.7337, 0.0525, 0.7337, 0.0525, 0.7337, 0.0525, 0.7337, 0.0525, 0.7337, 0.0525, 0.7337, 0.0525, 0.7337, 0.0525, 0.7337, 0.0525, 0.7337, 0.0525, 0.7337, 0.0525, 0.7337, 0.0525, 0.7337, 0.0525, 0.7337, 0.0525, 0.7337, 0.0525, 0.7337, 0.0525, 0.7337, 0.0525, 0.7337, 0.0525, 0.7337, 0.0525, 0.7337, 0.0525, 0.7337, 0.0525, 0.7337, 0.0525, 0.7337, 0.0525, 0.7337, 0.0525, 0.7337, 0.0525, 0.7337, 0.0525, 0.7337, 0.0525, 0.7337, 0.0525, 0.7337, 0.0525, 0.7337, 0.0525, 0.7337, 0.0525, 0.7337, 0.0525, 0.7337, 0.0525, 0.7337, 0.0525, 0.7337, 0.0525, 0.7337, 0.0525, 0.7337, 0.0525, 0.7337, 0.0525, 0.7337, 0.0525, 0.7337, 0.0525, 0.7337, 0.0525, 0.7337, 0.0525, 0.7337, 0.0525, 0.7337, 0.0525, 0.7337, 0.0525, 0.7337, 0.0525, 0.7337, 0.0525, 0.7337, 0.0525, 0.7337, 0.0525, 0.7337, 0.0525, 0.7337, 0.0525, 0.7337, 0.0525, 0.7337, 0.0525, 0.7337, 0.0525, 0.7337, 0.0525, 0.7337, 0.0525, 0.7337, 0.0525, 0.7337, 0.0525, 0.7337, 0.0525, 0.7337, 0.0525, 0.7337, 0.0525, 0.7337, 0.0525, 0.7337, 0.0525, 0.7337, 0.0525, 0.7337, 0.0525, 0.7337, 0.0525, 0.7337, 0.0525, 0.7337, 0.0525, 0.7337, 0.0525, 0.7337, 0.0525, 0.7337, 0.0525, 0.7337, 0.0525, 0.7337, 0.0525, 0.7337, 0.0525, 0.7337, 0.0525, 0.7337, 0.0525, 0.7337, 0.0525, 0.7337, 0.0525, 0.7337, 0.0525, 0.7337, 0.0525, 0.7337, 0.0525, 0.7337, 0.0525, 0.7337, 0.0525, 0.7337, 0.0525, 0.7337, 0.0525, 0.7337, 0.0525, 0.7337, 0.0525, 0.7337, 0.0525, 0.7337, 0.0525, 0.7337, 0.0525, 0.7337, 0.0525, 0.7337, 0.0525, 0.7337, 0.0525, 0.7337, 0.0525, 0.7337, 0.0525, 0.7337, 0.0525, 0.7337, 0.0525, 0.7337, 0.0525, 0.7337, 0.0525, 0.7337, 0.0525, 0.7337, 0.0525, 0.7337, 0.0525, 0.7337, 0.0525, 0.7337, 0.0525, 0.7337, 0.0525, 0.7337, 0.0525, 0.7337, 0.0525, 0.7337, 0.0525, 0.7337, 0.0525, 0.7337, 0.0525, 0.7337, 0.0525, 0.7337, 0.0525, 0.7337, 0.0525, 0.7337, 0.0525, 0.7337, 0.0525, 0.7337, 0.0525, 0.7337, 0.0525, 0.7337, 0.0525, 0.7337, 0.0525, 0.7337, 0.0525, 0.7337, 0.0525, 0.7337, 0.0525, 0.7337, 0.0525, 0.7337, 0.0525, 0.7337, 0.0525, 0.7337, 0.0525, 0.7337, 0.0525, 0.7337, 0.0525, 0.7337, 0.0525, 0.7337, 0.0525, 0.7337, 0.0525, 0.7337, 0.0525, 0.7337, 0.0525, 0.7337, 0.0525, 0.7337, 0.0525, 0.7337, 0.0525, 0.7337, 0.0525, 0.7337, 0.0525, 0.7337, 0.0525, 0.7337, 0.0525, 0.7337, 0.0525, 0.7337, 0.0525, 0.7337, 0.0525, 0.7337, 0.0525, 0.7337, 0.0525, 0.7337, 0.0525, 0.7337, 0.0525, 0.7337, 0.0525, 0.7337, 0.0525, 0.7337, 0.0525, 0.7337, 0.0525, 0.7337, 0.0525, 0.7337, 0.0525, 0.7337, 0.0525, 0.7337, 0.0525, 0.7337, 0.0525, 0.7337, 0.0525, 0.7337, 0.0525, 0.7337, 0.0525, 0.7337, 0.0525, 0.7337, 0.0525, 0.7337, 0.0525, 0.7337, 0.0525, 0.7337, 0.0525, 0.7337, 0.0525, 0.7337, 0.0525, 0.7337, 0.0525, 0.7337, 0.0525, 0.7337, 0.0525, 0.7337, 0.0525, 0.7337, 0.0525, 0.7337, 0.0525, 0.7337, 0.0525, 0.7337, 0.0525, 0.7337, 0.0525, 0.7337, 0.0525, 0.7337, 0.0525, 0.7337, 0.0525, 0.7337, 0.0525, 0.7337, 0.0525, 0.7337, 0.0525, 0.7337, 0.0525, 0.7337, 0.0525, 0.7337, 0.0525, 0.7337, 0.0525, 0.7337, 0.0525, 0.7337, 0.0525, 0.7337, 0.0525, 0.7337, 0.0525, 0.7337, 0.0525, 0.7337, 0.0525, 0.7337, 0.0525, 0.7337, 0.0525, 0.7337, 0.0525, 0.7337, 0.0525, 0.7337, 0.0525, 0.7337, 0.0525, 0.7337, 0.0525, 0.7337, 0.0525, 0.7337, 0.0525, 0.7337, 0.0525, 0.7337, 0.0525, 0.7337, 0.0525, 0.7337, 0.0525, 0.7337, 0.0525, 0.7337, 0.0525, 0.7337, 0.0525, 0.7337, 0.0525, 0.7337, 0.0525, 0.7337, 0.0525, 0.7337, 0.0525, 0.7337, 0.0525, 0.7337, 0.0525, 0.7337, 0.0525, 0.7337, 0.0525, 0.7337, 0.0525, 0.7337, 0.0525, 0.7337, 0.0525, 0.7337, 0.0525, 0.7337, 0.0525, 0.7337, 0.0525, 0.7337, 0.0525, 0.7337, 0.0525, 0.7337, 0.0525, 0.7337, 0.0525, 0.7337, 0.0525, 0.7337, 0.0525, 0.7337, 0.0525, 0.7337, 0.0525, 0.7337, 0.0525, 0.7337, 0.0525, 0.7337, 0.0525, 0.7337, 0.0525, 0.7337, 0.0525, 0.7337, 0.0525, 0.7337, 0.0525, 0.7337, 0.0525, 0.7337, 0.0525, 0.7337, 0.0525, 0.7337, 0.0525, 0.7337, 0.0525, 0.7337, 0.0525, 0.7337, 0.0525, 0.7337, 0.0525, 0.7337, 0.0525, 0.7337, 0.0525, 0.7337, 0.0525, 0.7337, 0.0525, 0.7337, 0.0525, 0.7337, 0.0525, 0.7337, 0.0525, 0.7337, 0.0525, 0.7337, 0.0525, 0.7337, 0.0525, 0.7337, 0.0525, 0.7337, 0.0525, 0.7337, 0.0525, 0.7337, 0.0525, 0.7337, 0.0525, 0.7337, 0.0525, 0.7337])
me_head.materials.append(mat_casing)
me_head.update()
me_bottom = bpy.data.meshes.new('Bottom')
me_bottom.from_pydata([(-2.639e-09, 1.467, 0.0), (-0.2861, 1.438, 0.0), (-0.5613, 1.355, 0.0), (-0.8148, 1.219, 0.0), (-1.037, 1.037, 0.0), (-1.219, 0.8148, 0.0), (-1.355, 0.5613, 0.0), (-1.438, 0.2861, 0.0), (-1.467, -6.808e-08, 0.0), (-1.438, -0.2861, 0.0), (-1.355, -0.5613, 0.0), (-1.219, -0.8148, 0.0), (-1.037, -1.037, 0.0), (-0.8148, -1.219, 0.0), (-0.5613, -1.355, 0.0), (-0.2861, -1.438, 0.0), (1.256e-07, -1.467, 0.0), (0.2861, -1.438, 0.0), (0.5613, -1.355, 0.0), (0.8148, -1.219, 0.0), (1.037, -1.037, 0.0), (1.219, -0.8148, 0.0), (1.355, -0.5613, 0.0), (1.438, -0.2861, 0.0), (1.467, 1.352e-08, 0.0), (1.438, 0.2861, 0.0), (1.355, 0.5613, 0.0), (1.219, 0.8148, 0.0), (1.037, 1.037, 0.0), (0.8148, 1.219, 0.0), (0.5613, 1.355, 0.0), (0.2861, 1.438, 0.0), (1.585e-08, 1.907, 0.0), (-0.372, 1.87, 0.0), (-0.7296, 1.762, 0.0), (-1.059, 1.585, 0.0), (-1.348, 1.348, 0.0), (-1.585, 1.059, 0.0), (-1.762, 0.7296, 0.0), (-1.87, 0.372, 0.0), (-1.907, -9.521e-08, 0.0), (-1.87, -0.372, 0.0), (-1.762, -0.7296, 0.0), (-1.585, -1.059, 0.0), (-1.348, -1.348, 0.0), (-1.059, -1.585, 0.0), (-0.7296, -1.762, 0.0), (-0.372, -1.87, 0.0), (1.825e-07, -1.907, 0.0), (0.372, -1.87, 0.0), (0.7296, -1.762, 0.0), (1.059, -1.585, 0.0), (1.348, -1.348, 0.0), (1.585, -1.059, 0.0), (1.762, -0.7296, 0.0), (1.87, -0.372, 0.0), (1.907, 1.087e-08, 0.0), (1.87, 0.372, 0.0), (1.762, 0.7296, 0.0), (1.585, 1.059, 0.0), (1.348, 1.348, 0.0), (1.059, 1.585, 0.0), (0.7296, 1.762, 0.0), (0.372, 1.87, 0.0), (1.919e-07, 1.594, -1.5), (1.585e-08, 1.907, -1.189), (-0.372, 1.87, -1.189), (-0.311, 1.563, -1.5), (-0.7296, 1.762, -1.189), (-0.61, 1.473, -1.5), (-1.059, 1.585, -1.189), (-0.8855, 1.325, -1.5), (-1.348, 1.348, -1.189), (-1.127, 1.127, -1.5), (-1.585, 1.059, -1.189), (-1.325, 0.8855, -1.5), (-1.762, 0.7296, -1.189), (-1.473, 0.61, -1.5), (-1.87, 0.372, -1.189), (-1.563, 0.311, -1.5), (-1.907, -9.521e-08, -1.189), (-1.594, -6.78e-07, -1.5), (-1.87, -0.372, -1.189), (-1.563, -0.311, -1.5), (-1.762, -0.7296, -1.189), (-1.473, -0.61, -1.5), (-1.585, -1.059, -1.189), (-1.325, -0.8855, -1.5), (-1.348, -1.348, -1.189), (-1.127, -1.127, -1.5), (-1.059, -1.585, -1.189), (-0.8855, -1.325, -1.5), (-0.7296, -1.762, -1.189), (-0.61, -1.473, -1.5), (-0.372, -1.87, -1.189), (-0.311, -1.563, -1.5), (1.825e-07, -1.907, -1.189), (1.453e-07, -1.594, -1.5), (0.372, -1.87, -1.189), (0.311, -1.563, -1.5), (0.7296, -1.762, -1.189), (0.61, -1.473, -1.5), (1.059, -1.585, -1.189), (0.8855, -1.325, -1.5), (1.348, -1.348, -1.189), (1.127, -1.127, -1.5), (1.585, -1.059, -1.189), (1.325, -0.8855, -1.5), (1.762, -0.7296, -1.189), (1.473, -0.61, -1.5), (1.87, -0.372, -1.189), (1.563, -0.311, -1.5), (1.907, 1.087e-08, -1.189), (1.594, 9.313e-09, -1.5), (1.87, 0.372, -1.189), (1.563, 0.311, -1.5), (1.762, 0.7296, -1.189), (1.473, 0.61, -1.5), (1.585, 1.059, -1.189), (1.325, 0.8855, -1.5), (1.348, 1.348, -1.189), (1.127, 1.127, -1.5), (1.059, 1.585, -1.189), (0.8855, 1.325, -1.5), (0.7296, 1.762, -1.189), (0.61, 1.473, -1.5), (0.372, 1.87, -1.189), (0.311, 1.563, -1.5), (0.2742, 1.379, -0.2725), (0.2861, 1.438, -0.2116), (0.5379, 1.299, -0.2725), (0.5613, 1.355, -0.2116), (0.7809, 1.169, -0.2725), (0.8148, 1.219, -0.2116), (0.9939, 0.9939, -0.2725), (1.037, 1.037, -0.2116), (1.169, 0.7809, -0.2725), (1.219, 0.8148, -0.2116), (1.355, 0.5613, -0.2116), (1.299, 0.5379, -0.2725), (1.379, 0.2742, -0.2725), (1.438, 0.2861, -0.2116), (1.406, 1.304e-08, -0.2725), (1.467, 1.352e-08, -0.2116), (1.379, -0.2742, -0.2725), (1.438, -0.2861, -0.2116), (1.299, -0.5379, -0.2725), (1.355, -0.5613, -0.2116), (1.169, -0.7809, -0.2725), (1.219, -0.8148, -0.2116), (1.037, -1.037, -0.2116), (0.9939, -0.9939, -0.2725), (0.7809, -1.169, -0.2725), (0.8148, -1.219, -0.2116), (0.5379, -1.299, -0.2725), (0.5613, -1.355, -0.2116), (0.2742, -1.379, -0.2725), (0.2861, -1.438, -0.2116), (1.256e-07, -1.467, -0.2116), (1.183e-07, -1.406, -0.2725), (-0.2742, -1.379, -0.2725), (-0.2861, -1.438, -0.2116), (-0.5379, -1.299, -0.2725), (-0.5613, -1.355, -0.2116), (-0.7809, -1.169, -0.2725), (-0.8148, -1.219, -0.2116), (-0.9939, -0.9939, -0.2725), (-1.037, -1.037, -0.2116), (-1.169, -0.7809, -0.2725), (-1.219, -0.8148, -0.2116), (-1.299, -0.5379, -0.2725), (-1.355, -0.5613, -0.2116), (-1.379, -0.2742, -0.2725), (-1.438, -0.2861, -0.2116), (-1.406, -6.519e-08, -0.2725), (-1.467, -6.808e-08, -0.2116), (-1.379, 0.2742, -0.2725), (-1.438, 0.2861, -0.2116), (-1.299, 0.5379, -0.2725), (-1.355, 0.5613, -0.2116), (-1.169, 0.7809, -0.2725), (-1.219, 0.8148, -0.2116), (-0.9939, 0.9939, -0.2725), (-1.037, 1.037, -0.2116), (-0.7809, 1.169, -0.2725), (-0.8148, 1.219, -0.2116), (-0.5613, 1.355, -0.2116), (-0.5379, 1.299, -0.2725), (-0.2861, 1.438, -0.2116), (-0.2742, 1.379, -0.2725), (1.816e-08, 1.406, -0.2725), (-2.639e-09, 1.467, -0.2116)], [], [(8, 40, 41, 9), (22, 54, 55, 23), (9, 41, 42, 10), (23, 55, 56, 24), (10, 42, 43, 11), (24, 56, 57, 25), (11, 43, 44, 12), (25, 57, 58, 26), (12, 44, 45, 13), (26, 58, 59, 27), (13, 45, 46, 14), (0, 32, 33, 1), (27, 59, 60, 28), (14, 46, 47, 15), (1, 33, 34, 2), (28, 60, 61, 29), (15, 47, 48, 16), (2, 34, 35, 3), (29, 61, 62, 30), (16, 48, 49, 17), (3, 35, 36, 4), (30, 62, 63, 31), (17, 49, 50, 18), (4, 36, 37, 5), (31, 63, 32, 0), (18, 50, 51, 19), (5, 37, 38, 6), (19, 51, 52, 20), (6, 38, 39, 7), (20, 52, 53, 21), (7, 39, 40, 8), (21, 53, 54, 22), (36, 72, 74, 37), (2, 186, 188, 1), (50, 100, 102, 51), (37, 74, 76, 38), (32, 65, 66, 33), (51, 102, 104, 52), (38, 76, 78, 39), (52, 104, 106, 53), (39, 78, 80, 40), (53, 106, 108, 54), (40, 80, 82, 41), (54, 108, 110, 55), (41, 82, 84, 42), (55, 110, 112, 56), (42, 84, 86, 43), (56, 112, 114, 57), (43, 86, 88, 44), (57, 114, 116, 58), (44, 88, 90, 45), (58, 116, 118, 59), (45, 90, 92, 46), (59, 118, 120, 60), (46, 92, 94, 47), (33, 66, 68, 34), (60, 120, 122, 61), (47, 94, 96, 48), (34, 68, 70, 35), (61, 122, 124, 62), (48, 96, 98, 49), (35, 70, 72, 36), (62, 124, 126, 63), (49, 98, 100, 50), (63, 126, 65, 32), (67, 66, 65, 64), (69, 68, 66, 67), (71, 70, 68, 69), (73, 72, 70, 71), (75, 74, 72, 73), (77, 76, 74, 75), (79, 78, 76, 77), (81, 80, 78, 79), (83, 82, 80, 81), (85, 84, 82, 83), (87, 86, 84, 85), (89, 88, 86, 87), (91, 90, 88, 89), (93, 92, 90, 91), (95, 94, 92, 93), (97, 96, 94, 95), (99, 98, 96, 97), (101, 100, 98, 99), (103, 102, 100, 101), (105, 104, 102, 103), (107, 106, 104, 105), (109, 108, 106, 107), (111, 110, 108, 109), (113, 112, 110, 111), (115, 114, 112, 113), (117, 116, 114, 115), (119, 118, 116, 117), (121, 120, 118, 119), (123, 122, 120, 121), (125, 124, 122, 123), (127, 126, 124, 125), (64, 65, 126, 127), (67, 64, 127, 125, 123, 121, 119, 117, 115, 113, 111, 109, 107, 105, 103, 101, 99, 97, 95, 93, 91, 89, 87, 85, 83, 81, 79, 77, 75, 73, 71, 69), (29, 133, 135, 28), (16, 158, 161, 15), (3, 185, 186, 2), (0, 191, 129, 31), (17, 157, 158, 16), (4, 183, 185, 3), (30, 131, 133, 29), (18, 155, 157, 17), (5, 181, 183, 4), (19, 153, 155, 18), (6, 179, 181, 5), (20, 150, 153, 19), (7, 177, 179, 6), (21, 149, 150, 20), (8, 175, 177, 7), (22, 147, 149, 21), (9, 173, 175, 8), (23, 145, 147, 22), (10, 171, 173, 9), (24, 143, 145, 23), (11, 169, 171, 10), (25, 141, 143, 24), (12, 167, 169, 11), (26, 138, 141, 25), (13, 165, 167, 12), (27, 137, 138, 26), (14, 163, 165, 13), (1, 188, 191, 0), (28, 135, 137, 27), (15, 161, 163, 14), (31, 129, 131, 30), (129, 128, 130, 131), (133, 132, 134, 135), (137, 136, 139, 138), (141, 140, 142, 143), (145, 144, 146, 147), (149, 148, 151, 150), (153, 152, 154, 155), (157, 156, 159, 158), (161, 160, 162, 163), (165, 164, 166, 167), (169, 168, 170, 171), (173, 172, 174, 175), (177, 176, 178, 179), (181, 180, 182, 183), (185, 184, 187, 186), (186, 187, 189, 188), (188, 189, 190, 191), (135, 134, 136, 137), (138, 139, 140, 141), (143, 142, 144, 145), (147, 146, 148, 149), (150, 151, 152, 153), (155, 154, 156, 157), (158, 159, 160, 161), (163, 162, 164, 165), (167, 166, 168, 169), (171, 170, 172, 173), (175, 174, 176, 177), (179, 178, 180, 181), (191, 190, 128, 129), (183, 182, 184, 185), (131, 130, 132, 133), (128, 190, 189, 187, 184, 182, 180, 178, 176, 174, 172, 170, 168, 166, 164, 162, 160, 159, 156, 154, 152, 151, 148, 146, 144, 142, 140, 139, 136, 134, 132, 130)])
_uv = me_bottom.uv_layers.new(name='UVMap')
_uv.uv.foreach_set('vector', [0.0, 0.0, 0.0, 0.0, 0.0, 0.0, 0.0, 0.0, 0.0, 0.0, 0.0, 0.0, 0.0, 0.0, 0.0, 0.0, 0.0, 0.0, 0.0, 0.0, 0.0, 0.0, 0.0, 0.0, 0.0, 0.0, 0.0, 0.0, 0.0, 0.0, 0.0, 0.0, 0.0, 0.0, 0.0, 0.0, 0.0, 0.0, 0.0, 0.0, 0.0, 0.0, 0.0, 0.0, 0.0, 0.0, 0.0, 0.0, 0.0, 0.0, 0.0, 0.0, 0.0, 0.0, 0.0, 0.0, 0.0, 0.0, 0.0, 0.0, 0.0, 0.0, 0.0, 0.0, 0.0, 0.0, 0.0, 0.0, 0.0, 0.0, 0.0, 0.0, 0.0, 0.0, 0.0, 0.0, 0.0, 0.0, 0.0, 0.0, 0.0, 0.0, 0.0, 0.0, 0.0, 0.0, 0.0, 0.0, 0.0, 0.0, 0.0, 0.0, 0.0, 0.0, 0.0, 0.0, 0.0, 0.0, 0.0, 0.0, 0.0, 0.0, 0.0, 0.0, 0.0, 0.0, 0.0, 0.0, 0.0, 0.0, 0.0, 0.0, 0.0, 0.0, 0.0, 0.0, 0.0, 0.0, 0.0, 0.0, 0.0, 0.0, 0.0, 0.0, 0.0, 0.0, 0.0, 0.0, 0.0, 0.0, 0.0, 0.0, 0.0, 0.0, 0.0, 0.0, 0.0, 0.0, 0.0, 0.0, 0.0, 0.0, 0.0, 0.0, 0.0, 0.0, 0.0, 0.0, 0.0, 0.0, 0.0, 0.0, 0.0, 0.0, 0.0, 0.0, 0.0, 0.0, 0.0, 0.0, 0.0, 0.0, 0.0, 0.0, 0.0, 0.0, 0.0, 0.0, 0.0, 0.0, 0.0, 0.0, 0.0, 0.0, 0.0, 0.0, 0.0, 0.0, 0.0, 0.0, 0.0, 0.0, 0.0, 0.0, 0.0, 0.0, 0.0, 0.0, 0.0, 0.0, 0.0, 0.0, 0.0, 0.0, 0.0, 0.0, 0.0, 0.0, 0.0, 0.0, 0.0, 0.0, 0.0, 0.0, 0.0, 0.0, 0.0, 0.0, 0.0, 0.0, 0.0, 0.0, 0.0, 0.0, 0.0, 0.0, 0.0, 0.0, 0.0, 0.0, 0.0, 0.0, 0.0, 0.0, 0.0, 0.0, 0.0, 0.0, 0.0, 0.0, 0.0, 0.0, 0.0, 0.0, 0.0, 0.0, 0.0, 0.0, 0.0, 0.0, 0.0, 0.0, 0.0, 0.0, 0.0, 0.0, 0.0, 0.0, 0.0, 0.0, 0.0, 0.0, 0.0, 0.0, 0.0, 0.0, 0.0, 0.0, 0.0, 0.0, 0.0, 0.0, 0.0, 0.0, 0.0, 0.0, 0.0, 0.0, 0.0, 0.0, 0.0, 0.0, 0.0, 0.0, 0.0, 0.0, 0.0, 0.0, 0.0, 0.0, 0.0, 0.0, 0.0, 0.0, 0.0, 0.0, 0.0, 0.0, 0.0, 0.0, 0.0, 0.0, 0.0, 0.0, 0.0, 0.0, 0.0, 0.0, 0.0, 0.0, 0.0, 0.0, 0.0, 0.0, 0.0, 0.0, 0.0, 0.0, 0.0, 0.0, 0.0, 0.0, 0.0, 0.0, 0.0, 0.0, 0.0, 0.0, 0.0, 0.0, 0.0, 0.0, 0.0, 0.0, 0.0, 0.0, 0.0, 0.0, 0.0, 0.0, 0.0, 0.0, 0.0, 0.0, 0.0, 0.0, 0.0, 0.0, 0.0, 0.0, 0.0, 0.0, 0.0, 0.0, 0.0, 0.0, 0.0, 0.0, 0.0, 0.0, 0.0, 0.0, 0.0, 0.0, 0.0, 0.0, 0.0, 0.0, 0.0, 0.0, 0.0, 0.0, 0.0, 0.0, 0.0, 0.0, 0.0, 0.0, 0.0, 0.0, 0.0, 0.0, 0.0, 0.0, 0.0, 0.0, 0.0, 0.0, 0.0, 0.0, 0.0, 0.0, 0.0, 0.0, 0.0, 0.0, 0.0, 0.0, 0.0, 0.0, 0.0, 0.0, 0.0, 0.0, 0.0, 0.0, 0.0, 0.0, 0.0, 0.0, 0.0, 0.0, 0.0, 0.0, 0.0, 0.0, 0.0, 0.0, 0.0, 0.0, 0.0, 0.0, 0.0, 0.0, 0.0, 0.0, 0.0, 0.0, 0.0, 0.0, 0.0, 0.0, 0.0, 0.0, 0.0, 0.0, 0.0, 0.0, 0.0, 0.0, 0.0, 0.0, 0.0, 0.0, 0.0, 0.0, 0.0, 0.0, 0.0, 0.0, 0.0, 0.0, 0.0, 0.0, 0.0, 0.0, 0.0, 0.0, 0.0, 0.0, 0.0, 0.0, 0.0, 0.0, 0.0, 0.0, 0.0, 0.0, 0.0, 0.0, 0.0, 0.0, 0.0, 0.0, 0.0, 0.0, 0.0, 0.0, 0.0, 0.0, 0.0, 0.0, 0.0, 0.0, 0.0, 0.0, 0.0, 0.0, 0.0, 0.0, 0.0, 0.0, 0.0, 0.0, 0.0, 0.0, 0.0, 0.0, 0.0, 0.0, 0.0, 0.0, 0.0, 0.0, 0.0, 0.0, 0.0, 0.0, 0.0, 0.0, 0.0, 0.0, 0.0, 0.0, 0.0, 0.0, 0.0, 0.0, 0.0, 0.0, 0.0, 0.0, 0.0, 0.0, 0.0, 0.0, 0.0, 0.0, 0.0, 0.0, 0.0, 0.0, 0.0, 0.0, 0.0, 0.0, 0.0, 0.0, 0.0, 0.0, 0.0, 0.0, 0.0, 0.0, 0.0, 0.0, 0.0, 0.0, 0.0, 0.0, 0.0, 0.0, 0.0, 0.0, 0.0, 0.0, 0.0, 0.0, 0.0, 0.0, 0.0, 0.0, 0.0, 0.0, 0.0, 0.0, 0.0, 0.0, 0.0, 0.0, 0.0, 0.0, 0.0, 0.0, 0.0, 0.0, 0.0, 0.0, 0.0, 0.0, 0.0, 0.0, 0.0, 0.0, 0.0, 0.0, 0.0, 0.0, 0.0, 0.0, 0.0, 0.0, 0.0, 0.0, 0.0, 0.0, 0.0, 0.0, 0.0, 0.0, 0.0, 0.0, 0.0, 0.0, 0.0, 0.0, 0.0, 0.0, 0.0, 0.0, 0.0, 0.0, 0.0, 0.0, 0.0, 0.0, 0.0, 0.0, 0.0, 0.0, 0.0, 0.0, 0.0, 0.0, 0.0, 0.0, 0.0, 0.0, 0.0, 0.0, 0.0, 0.0, 0.0, 0.0, 0.0, 0.0, 0.0, 0.0, 0.0, 0.0, 0.0, 0.0, 0.0, 0.0, 0.0, 0.0, 0.0, 0.0, 0.0, 0.0, 0.0, 0.0, 0.0, 0.0, 0.0, 0.0, 0.0, 0.0, 0.0, 0.0, 0.0, 0.0, 0.0, 0.0, 0.0, 0.0, 0.0, 0.0, 0.0, 0.0, 0.0, 0.0, 0.0, 0.0, 0.0, 0.0, 0.0, 0.0, 0.0, 0.0, 0.0, 0.0, 0.0, 0.0, 0.0, 0.0, 0.0, 0.0, 0.0, 0.0, 0.0, 0.0, 0.0, 0.0, 0.0, 0.0, 0.0, 0.0, 0.0, 0.0, 0.0, 0.0, 0.0, 0.0, 0.0, 0.0, 0.0, 0.0, 0.0, 0.0, 0.0, 0.0, 0.0, 0.0, 0.0, 0.0, 0.0, 0.0, 0.0, 0.0, 0.0, 0.0, 0.0, 0.0, 0.0, 0.0, 0.0, 0.0, 0.0, 0.0, 0.0, 0.0, 0.0, 0.0, 0.0, 0.0, 0.0, 0.0, 0.0, 0.0, 0.0, 0.0, 0.0, 0.0, 0.0, 0.0, 0.0, 0.0, 0.0, 0.0, 0.0, 0.0, 0.0, 0.0, 0.0, 0.0, 0.0, 0.0, 0.0, 0.0, 0.0, 0.0, 0.0, 0.0, 0.0, 0.0, 0.0, 0.0, 0.0, 0.0, 0.0, 0.0, 0.0, 0.0, 0.0, 0.0, 0.0, 0.0, 0.0, 0.0, 0.0, 0.0, 0.0, 0.0, 0.0, 0.0, 0.0, 0.0, 0.0, 0.0, 0.0, 0.0, 0.0, 0.0, 0.0, 0.0, 0.0, 0.0, 0.0, 0.0, 0.0, 0.0, 0.0, 0.0, 0.0, 0.0, 0.0, 0.0, 0.0, 0.0, 0.0, 0.0, 0.0, 0.0, 0.0, 0.0, 0.0, 0.0, 0.0, 0.0, 0.0, 0.0, 0.0, 0.0, 0.0, 0.0, 0.0, 0.0, 0.0, 0.0, 0.0, 0.0, 0.0, 0.0, 0.0, 0.0, 0.0, 0.0, 0.0, 0.0, 0.0, 0.0, 0.0, 0.0, 0.0, 0.0, 0.0, 0.0, 0.0, 0.0, 0.0, 0.0, 0.0, 0.0, 0.0, 0.0, 0.0, 0.0, 0.0, 0.0, 0.0, 0.0, 0.0, 0.0, 0.0, 0.0, 0.0, 0.0, 0.0, 0.0, 0.0, 0.0, 0.0, 0.0, 0.0, 0.0, 0.0, 0.0, 0.0, 0.0, 0.0, 0.0, 0.0, 0.0, 0.0, 0.0, 0.0, 0.0, 0.0, 0.0, 0.0, 0.0, 0.0, 0.0, 0.0, 0.0, 0.0, 0.0, 0.0, 0.0, 0.0, 0.0, 0.0, 0.0, 0.0, 0.0, 0.0, 0.0, 0.0, 0.0, 0.0, 0.0, 0.0, 0.0, 0.0, 0.0, 0.0, 0.0, 0.0, 0.0, 0.0, 0.0, 0.0, 0.0, 0.0, 0.0, 0.0, 0.0, 0.0, 0.0, 0.0, 0.0, 0.0, 0.0, 0.0, 0.0, 0.0, 0.0, 0.0, 0.0, 0.0, 0.0, 0.0, 0.0, 0.0, 0.0, 0.0, 0.0, 0.0, 0.0, 0.0, 0.0, 0.0, 0.0, 0.0, 0.0, 0.0, 0.0, 0.0, 0.0, 0.0, 0.0, 0.0, 0.0, 0.0, 0.0, 0.0, 0.0, 0.0, 0.0, 0.0, 0.0, 0.0, 0.0, 0.0, 0.0, 0.0, 0.0, 0.0, 0.0, 0.0, 0.0, 0.0, 0.0, 0.0, 0.0, 0.0, 0.0, 0.0, 0.0, 0.0, 0.0, 0.0, 0.0, 0.0, 0.0, 0.0, 0.0, 0.0, 0.0, 0.0, 0.0, 0.0, 0.0, 0.0, 0.0, 0.0, 0.0, 0.0, 0.0, 0.0, 0.0, 0.0, 0.0, 0.0, 0.0, 0.0, 0.0, 0.0, 0.0, 0.0, 0.0, 0.0, 0.0, 0.0, 0.0, 0.0, 0.0, 0.0, 0.0, 0.0, 0.0, 0.0, 0.0, 0.0, 0.0, 0.0, 0.0, 0.0, 0.0, 0.0, 0.0, 0.0, 0.0, 0.0, 0.0, 0.0, 0.0, 0.0, 0.0, 0.0, 0.0, 0.0, 0.0, 0.0, 0.0, 0.0, 0.0, 0.0, 0.0, 0.0, 0.0, 0.0, 0.0, 0.0, 0.0, 0.0, 0.0, 0.0, 0.0, 0.0, 0.0, 0.0, 0.0, 0.0, 0.0, 0.0, 0.0, 0.0, 0.0, 0.0, 0.0, 0.0, 0.0, 0.0, 0.0, 0.0, 0.0, 0.0, 0.0, 0.0, 0.0, 0.0, 0.0, 0.0, 0.0, 0.0, 0.0, 0.0, 0.0, 0.0, 0.0, 0.0, 0.0, 0.0, 0.0, 0.0, 0.0, 0.0, 0.0, 0.0, 0.0, 0.0, 0.0, 0.0, 0.0, 0.0, 0.0, 0.0, 0.0, 0.0, 0.0, 0.0, 0.0, 0.0, 0.0, 0.0, 0.0, 0.0, 0.0, 0.0, 0.0, 0.0, 0.0, 0.0, 0.0, 0.0, 0.0, 0.0, 0.0, 0.0, 0.0, 0.0, 0.0, 0.0, 0.0, 0.0, 0.0, 0.0, 0.0, 0.0, 0.0, 0.0, 0.0, 0.0, 0.0, 0.0, 0.0, 0.0, 0.0, 0.0, 0.0, 0.0, 0.0, 0.0, 0.0, 0.0, 0.0, 0.0, 0.0, 0.0, 0.0, 0.0, 0.0, 0.0, 0.0, 0.0, 0.0, 0.0, 0.0, 0.0, 0.0, 0.0, 0.0, 0.0, 0.0, 0.0, 0.0, 0.0, 0.0, 0.0, 0.0, 0.0, 0.0, 0.0, 0.0, 0.0, 0.0, 0.0, 0.0, 0.0, 0.0, 0.0, 0.0, 0.0, 0.0, 0.0, 0.0, 0.0, 0.0, 0.0, 0.0, 0.0, 0.0, 0.0, 0.0, 0.0, 0.0, 0.0, 0.0, 0.0, 0.0, 0.0, 0.0, 0.0, 0.0, 0.0, 0.0, 0.0, 0.0, 0.0, 0.0, 0.0, 0.0, 0.0, 0.0, 0.0, 0.0, 0.0, 0.0, 0.0, 0.0, 0.0, 0.0, 0.0, 0.0, 0.0, 0.0, 0.0, 0.0, 0.0, 0.0, 0.0, 0.0, 0.0, 0.0, 0.0, 0.0, 0.0, 0.0, 0.0, 0.0, 0.0, 0.0, 0.0, 0.0, 0.0, 0.0, 0.0, 0.0, 0.0, 0.0, 0.0, 0.0, 0.0, 0.0, 0.0, 0.0, 0.0, 0.0, 0.0, 0.0, 0.0, 0.0, 0.0, 0.0, 0.0, 0.0, 0.0, 0.0, 0.0, 0.0, 0.0, 0.0, 0.0, 0.0, 0.0, 0.0, 0.0, 0.0, 0.0, 0.0, 0.0, 0.0, 0.0, 0.0, 0.0, 0.0, 0.0, 0.0, 0.0, 0.0, 0.0, 0.0, 0.0, 0.0, 0.0, 0.0, 0.0, 0.0, 0.0, 0.0, 0.0, 0.0, 0.0, 0.0, 0.0, 0.0, 0.0, 0.0, 0.0, 0.0, 0.0, 0.0, 0.0, 0.0, 0.0, 0.0, 0.0, 0.0, 0.0, 0.0, 0.0, 0.0, 0.0, 0.0, 0.0, 0.0, 0.0, 0.0, 0.0, 0.0, 0.0, 0.0, 0.0, 0.0, 0.0, 0.0, 0.0, 0.0, 0.0, 0.0, 0.0, 0.0, 0.0, 0.0, 0.0, 0.0, 0.0, 0.0, 0.0, 0.0, 0.0, 0.0, 0.0, 0.0, 0.0, 0.0, 0.0, 0.0, 0.0, 0.0, 0.0, 0.0, 0.0, 0.0, 0.0, 0.0, 0.0, 0.0, 0.0, 0.0, 0.0, 0.0, 0.0, 0.0, 0.0, 0.0, 0.0, 0.0, 0.0, 0.0, 0.0, 0.0, 0.0, 0.0, 0.0, 0.0, 0.0, 0.0, 0.0, 0.0, 0.0, 0.0, 0.0, 0.0, 0.0, 0.0])
me_bottom.materials.append(mat_casing)
me_bottom.update()

# ---- objects
ob_casing = bpy.data.objects.new('Casing', me_casing)
ob_head = bpy.data.objects.new('Head', me_head)
ob_bottom = bpy.data.objects.new('Bottom', me_bottom)

# ---- transforms, parenting, visibility, modifiers, constraints
ob_casing.location = (0.0, 0.0, 0.0)
ob_head.location = (0.0, 0.0, 0.0)
ob_bottom.location = (0.0, 0.0, 0.0)

# ---- collection membership
col_borehole.objects.link(ob_casing)
col_borehole.objects.link(ob_head)
col_borehole.objects.link(ob_bottom)

# ---- scene / render settings (as saved in the file)
scene.frame_start = 1; scene.frame_end = 250; scene.frame_set(1)
scene.render.engine = 'BLENDER_EEVEE_NEXT'
scene.cycles.sampling_pattern = 'TABULATED_SOBOL'
scene.cycles.use_light_tree = False
scene.view_settings.view_transform = 'Filmic'
bpy.context.view_layer.update()

# ---- added for rendering (the .blend has no active camera and no usable light): camera, sun
cam_auto = bpy.data.cameras.new('AutoCamera')
cam_auto.lens = 50.0
cam_auto.sensor_width = 36.0
cam_auto.clip_end = 1642.34
ob_auto_camera = bpy.data.objects.new('AutoCamera', cam_auto)
scene.collection.objects.link(ob_auto_camera)
ob_auto_camera.location = (93.5808, -112.297, 25.3646)
ob_auto_camera.rotation_euler = (1.09748, -7.21219e-08, 0.694738)
scene.camera = ob_auto_camera
light_auto_sun = bpy.data.lights.new('AutoSun', 'SUN')
light_auto_sun.energy = 3.0
light_auto_sun.angle = 0.0523599
ob_auto_sun = bpy.data.objects.new('AutoSun', light_auto_sun)
scene.collection.objects.link(ob_auto_sun)
ob_auto_sun.rotation_euler = (0.872665, 0.174533, 0.523599)
bpy.context.view_layer.update()
